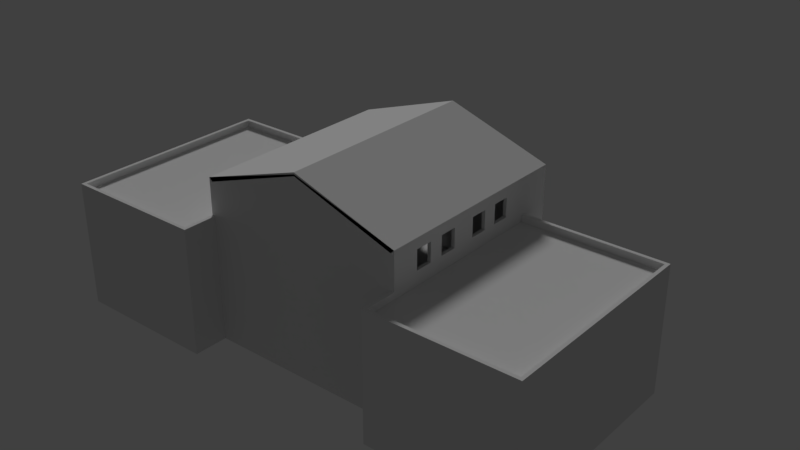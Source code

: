 # Source: Museum_2.blend  (saved by Blender 2.79.0; exported with 4.5.12 LTS)
import bpy
from mathutils import Matrix  # noqa: F401  (used for matrix-valued properties, if any)

bpy.ops.wm.read_factory_settings(use_empty=True)
scene = bpy.context.scene
scene.name = 'Scene'

# ---- collections
col_collection_1 = bpy.data.collections.new('Collection 1'); scene.collection.children.link(col_collection_1)

# ---- materials (node trees are filled in below, after node groups)
mat_material = bpy.data.materials.new('Material')
mat_material.alpha_threshold = 0.0
mat_material.roughness = 0.5
mat_material.line_color = (0.0, 0.0, 0.0, 1.0)

# ---- material node trees

# ---- world
world_world = bpy.data.worlds.new('World'); scene.world = world_world
world_world.color = (0.05088, 0.05088, 0.05088)
world_world.use_sun_shadow = False
world_world.sun_shadow_jitter_overblur = 0.0
world_world.cycles.sampling_method = 'MANUAL'

# ---- lights
light_sun = bpy.data.lights.new('Sun', 'SUN')
light_sun.transmission_factor = 0.0
light_sun.angle = 0.1993
light_sun.energy = 1.0
light_sun.shadow_buffer_clip_start = 0.5
light_sun.shadow_soft_size = 0.1
light_sun.shadow_cascade_max_distance = 1000.0

# ---- meshes
me_cube_001 = bpy.data.meshes.new('Cube.001')
me_cube_001.from_pydata([(14.5, -15.0, 19.75), (-14.5, -15.0, 19.75), (-14.5, 15.0, 19.75), (14.5, 15.0, 19.75), (-0.004385, 15.0, 25.25), (-0.004385, 10.0, 24.75), (-0.004385, 10.5, 24.75), (14.5, 10.5, 19.75), (-14.5, 10.5, 19.75), (14.5, 10.0, 19.75), (-14.5, 10.0, 19.75), (-0.004385, -15.0, 25.25), (-0.004385, 15.0, 24.75), (-15.0, -15.0, 20.25), (15.0, -15.0, 20.25), (15.0, 15.0, 20.25), (-15.0, 15.0, 20.25), (-0.004385, -15.0, 24.75), (12.75, 15.0, 21.0), (12.32, 15.0, 20.5), (12.32, -15.0, 20.5), (12.32, 10.0, 20.5), (12.75, -15.0, 21.0), (12.32, 10.5, 20.5)], [], [(5, 17, 1, 10), (21, 5, 6, 23), (12, 6, 8, 2), (18, 22, 14, 15), (16, 13, 11, 4), (19, 23, 6, 12), (20, 17, 5, 21), (6, 5, 10, 8), (3, 15, 14, 0, 9, 7), (2, 8, 10, 1, 13, 16), (1, 17, 11, 13), (20, 0, 14, 22), (18, 19, 12, 4), (2, 16, 4, 12), (15, 3, 19, 18), (17, 20, 22, 11), (0, 20, 21, 9), (3, 7, 23, 19), (4, 11, 22, 18), (9, 21, 23, 7)])
me_cube_001.materials.append(mat_material)
me_cube_001.use_remesh_preserve_volume = False
me_cube_001.use_remesh_preserve_attributes = False
me_cube_001.use_mirror_vertex_groups = False
me_cube_001.update()
me_cube = bpy.data.meshes.new('Cube')
me_cube.from_pydata([(15.0, 15.0, 4.25), (15.0, 15.0, -5.25), (15.0, -15.0, 4.25), (15.0, -15.0, -5.25), (-15.0, 15.0, 4.25), (-15.0, 15.0, -5.25), (-15.0, -15.0, 4.25), (-15.0, -15.0, -5.25), (7.0, -15.0, 4.25), (7.0, -15.0, -5.25), (8.0, -14.5, 4.25), (7.0, 15.0, -5.25), (-7.0, -15.0, 4.25), (-7.0, 15.0, -5.25), (-7.0, -15.0, -5.25), (-7.0, -14.5, 4.25), (-7.0, 15.0, 4.25), (7.0, 15.0, 4.25), (7.0, -14.5, 4.25), (-15.0, -14.5, -5.25), (8.0, -15.0, -5.25), (8.0, 15.0, 4.25), (8.0, -15.0, 4.25), (8.0, 15.0, -5.25), (-8.0, -15.0, 4.25), (-8.0, 15.0, -5.25), (-8.0, -15.0, -5.25), (15.0, -14.5, 4.25), (-14.5, 15.0, 4.25), (-14.5, 14.5, 4.25), (8.0, 28.0, -5.25), (7.0, 28.0, -5.25), (-8.0, 15.0, 4.25), (-7.0, 28.0, -5.25), (-14.5, -15.0, -1.925), (-8.0, 28.0, -5.25), (15.0, -20.0, -5.25), (15.0, 15.0, -1.925), (-15.0, 15.0, -1.925), (-15.0, -20.0, 4.25), (7.0, -15.0, -1.925), (-7.0, -15.0, -1.925), (8.0, -15.0, -1.925), (8.0, 15.0, -1.925), (-8.0, 15.0, -1.925), (-8.0, -15.0, -1.925), (7.0, 23.45, -1.925), (-7.0, 23.45, -1.925), (8.0, 23.45, -1.925), (-8.0, 23.45, -1.925), (-14.5, 15.0, -1.925), (-14.5, -15.0, -5.25), (-14.5, 15.0, -5.25), (-14.5, -15.0, 4.25), (7.0, 23.45, 4.244), (-7.0, 23.45, 4.244), (8.0, 23.45, 4.244), (-8.0, 23.45, 4.244), (0.0, -15.0, -5.25), (0.0, 15.0, 4.25), (0.0, -15.0, 4.25), (15.0, -14.5, -5.25), (14.5, 14.5, 4.25), (0.0, 28.0, -5.25), (0.0, 23.45, -1.925), (0.0, -15.0, -1.925), (-1.25, -15.0, 4.25), (1.25, -14.5, 4.25), (-1.25, 28.0, -5.25), (-1.25, 23.45, -1.925), (-1.25, -15.0, -1.925), (-1.25, -15.0, -5.25), (14.5, 15.0, -1.925), (-1.25, 15.0, 4.25), (1.25, -15.0, -5.25), (14.5, -15.0, -1.925), (1.25, 15.0, 4.25), (1.25, -15.0, 4.25), (-1.25, -14.5, 4.25), (1.25, 28.0, -5.25), (1.25, 23.45, -1.925), (1.25, -15.0, -1.925), (15.0, 14.5, 4.25), (15.0, 14.5, -5.25), (-15.0, 14.5, 4.25), (-15.0, 14.5, -5.25), (7.0, 14.5, 4.25), (-7.0, 14.5, 4.25), (8.0, 14.5, 4.25), (-8.0, 14.5, 4.25), (-15.0, 14.5, -1.925), (15.0, 14.5, -1.925), (0.0, 14.5, 4.25), (-1.25, 14.5, 4.25), (1.25, 14.5, 4.25), (4.625, -15.0, -5.25), (14.5, 15.0, -5.25), (4.625, 15.0, 4.25), (4.625, -15.0, 4.25), (-14.5, -14.5, 4.25), (4.625, 28.0, -5.25), (4.625, 23.45, -1.925), (4.625, -15.0, -1.925), (4.625, 14.5, 4.25), (3.623, -15.0, 4.25), (0.0, -14.5, 4.25), (3.623, 28.0, -5.25), (3.623, 23.45, -1.925), (3.623, -15.0, -1.925), (3.623, -15.0, -5.25), (3.623, 15.0, 4.25), (14.5, -15.0, 4.25), (3.623, 14.5, 4.25), (-3.625, -15.0, 4.25), (35.5, -14.5, -1.925), (-3.625, 28.0, -5.25), (-3.625, 23.45, -1.925), (-3.625, -15.0, -1.925), (-3.625, -15.0, -5.25), (14.5, 15.0, 4.25), (-3.625, 15.0, 4.25), (-3.625, 14.5, 4.25), (-4.627, -15.0, 4.25), (-8.0, -14.5, 4.25), (-4.627, 28.0, -5.25), (-4.627, 23.45, -1.925), (-4.627, -15.0, -1.925), (-4.627, -15.0, -5.25), (14.5, -15.0, -5.25), (-4.627, 15.0, 4.25), (-4.627, 14.5, 4.25), (-15.0, -14.5, 4.25), (-35.5, -14.5, -1.925), (4.625, -14.5, 4.25), (14.5, -14.5, 4.25), (3.623, -14.5, 4.25), (-3.625, -14.5, 4.25), (-4.627, -14.5, 4.25), (-4.627, 0.0, 4.25), (-3.625, 0.0, 4.25), (3.623, 0.0, 4.25), (14.5, 0.0, 4.25), (4.625, 0.0, 4.25), (1.25, 0.0, 4.25), (-1.25, 0.0, 4.25), (-14.5, 0.0, 4.25), (0.0, 0.0, 4.25), (35.5, -15.0, 4.25), (-8.0, 0.0, 4.25), (8.0, 0.0, 4.25), (-7.0, 0.0, 4.25), (7.0, 0.0, 4.25), (-15.0, 0.0, -5.25), (15.0, 0.0, 4.25), (15.0, 0.0, -5.25), (-15.0, 0.0, 4.25), (-35.5, -15.0, -5.25), (-4.627, -2.0, 4.25), (-3.625, -2.0, 4.25), (3.623, -2.0, 4.25), (14.5, -2.0, 4.25), (4.625, -2.0, 4.25), (1.25, -2.0, 4.25), (-1.25, -2.0, 4.25), (-14.5, -2.0, 4.25), (0.0, -2.0, 4.25), (35.5, -14.5, 4.25), (-8.0, -2.0, 4.25), (8.0, -2.0, 4.25), (-7.0, -2.0, 4.25), (7.0, -2.0, 4.25), (-15.0, -2.0, -5.25), (15.0, -2.0, 4.25), (15.0, -2.0, -5.25), (-15.0, -2.0, 4.25), (-35.5, -14.5, -5.25), (15.0, 2.0, -5.25), (-15.0, 2.0, 4.25), (-35.5, -15.0, 4.25), (-4.627, 2.0, 4.25), (-3.625, 2.0, 4.25), (3.623, 2.0, 4.25), (14.5, 2.0, 4.25), (4.625, 2.0, 4.25), (1.25, 2.0, 4.25), (-1.25, 2.0, 4.25), (-14.5, 2.0, 4.25), (0.0, 2.0, 4.25), (35.5, -15.0, -5.25), (-8.0, 2.0, 4.25), (8.0, 2.0, 4.25), (-7.0, 2.0, 4.25), (7.0, 2.0, 4.25), (-15.0, 2.0, -5.25), (15.0, 2.0, 4.25), (8.5, -14.5, 4.25), (8.5, -15.0, 4.25), (8.5, 15.0, -5.25), (8.5, -15.0, -1.925), (8.5, 14.5, 4.25), (8.5, 15.0, -1.925), (8.5, 15.0, 4.25), (8.5, -15.0, -5.25), (8.5, 0.0, 4.25), (8.5, -2.0, 4.25), (8.5, 2.0, 4.25), (-8.5, -15.0, -5.25), (-8.5, 15.0, -1.925), (-8.5, -15.0, -1.925), (-8.5, 14.5, 4.25), (-8.5, 15.0, -5.25), (-8.5, -15.0, 4.25), (-8.5, 15.0, 4.25), (-8.5, -14.5, 4.25), (-8.5, 0.0, 4.25), (-8.5, -2.0, 4.25), (-8.5, 2.0, 4.25), (15.0, 10.5, -5.25), (-15.0, 10.5, 4.25), (-15.0, 10.5, -1.925), (-4.627, 10.5, 4.25), (-3.625, 10.5, 4.25), (3.623, 10.5, 4.25), (14.5, 10.5, 4.25), (4.625, 10.5, 4.25), (1.25, 10.5, 4.25), (-1.25, 10.5, 4.25), (-14.5, 10.5, 4.25), (0.0, 10.5, 4.25), (15.0, 10.5, -1.925), (-8.0, 10.5, 4.25), (8.0, 10.5, 4.25), (-7.0, 10.5, 4.25), (7.0, 10.5, 4.25), (-15.0, 10.5, -5.25), (15.0, 10.5, 4.25), (8.5, 10.5, 4.25), (-8.5, 10.5, 4.25), (-4.627, 10.0, 4.25), (-3.625, 10.0, 4.25), (3.623, 10.0, 4.25), (14.5, 10.0, 4.25), (4.625, 10.0, 4.25), (1.25, 10.0, 4.25), (-1.25, 10.0, 4.25), (-14.5, 10.0, 4.25), (0.0, 10.0, 4.25), (35.5, -15.0, -1.925), (-8.0, 10.0, 4.25), (8.0, 10.0, 4.25), (-7.0, 10.0, 4.25), (7.0, 10.0, 4.25), (-15.0, 10.0, -5.25), (15.0, 10.0, 4.25), (8.5, 10.0, 4.25), (-8.5, 10.0, 4.25), (15.0, 10.0, -5.25), (-15.0, 10.0, 4.25), (-35.5, -15.0, -1.925), (-14.5, -20.0, 4.25), (-35.0, -15.0, 4.25), (-35.0, -14.5, -5.25), (-35.0, -15.0, -5.25), (-14.5, -19.5, -1.925), (-35.0, -14.5, 4.25), (-35.0, -2.0, -5.25), (-35.0, 2.0, -5.25), (-35.0, 0.0, -5.25), (-35.0, -2.0, 4.25), (-35.0, 0.0, 4.25), (-15.0, -19.5, -5.25), (35.0, -15.0, -5.25), (-35.0, 2.0, 4.25), (-15.0, -19.5, 4.25), (-35.0, 10.0, -5.25), (-35.0, 10.0, 4.25), (-35.0, 10.5, 4.25), (-14.5, -19.5, 4.25), (-35.0, 10.5, -1.925), (-35.0, 10.5, -5.25), (-35.5, -14.5, 4.25), (-35.5, -2.0, -5.25), (-35.5, 2.0, -5.25), (-35.5, 0.0, -5.25), (-35.5, -2.0, 4.25), (-35.5, 0.0, 4.25), (-35.5, -2.0, -1.925), (-35.5, 0.0, -1.925), (-35.5, 2.0, 4.25), (-35.5, 2.0, -1.925), (-35.5, 10.0, -5.25), (-35.5, 10.0, 4.25), (-35.5, 10.5, 4.25), (-35.5, 10.0, -1.925), (-35.5, 10.5, -1.925), (-35.5, 10.5, -5.25), (-14.5, -19.5, -5.25), (-35.0, -19.5, -5.25), (14.5, -20.0, -5.25), (-35.0, -19.5, 4.25), (-35.5, -19.5, -5.25), (-35.5, -19.5, -1.925), (-35.5, -19.5, 4.25), (-15.0, -20.0, -1.925), (-15.0, -20.0, -5.25), (-14.5, -20.0, -1.925), (-14.5, -20.0, -5.25), (-35.0, -20.0, -5.25), (-35.0, -20.0, -1.925), (-35.0, -20.0, 4.25), (-35.5, -20.0, -5.25), (-35.5, -20.0, -1.925), (-35.5, -20.0, 4.25), (35.0, -14.5, 4.25), (35.0, -15.0, 4.25), (14.5, -19.5, 4.25), (35.0, -14.5, -5.25), (15.0, -19.5, 4.25), (35.0, -2.0, 4.25), (15.0, -19.5, -5.25), (35.0, 2.0, 4.25), (35.0, 0.0, 4.25), (35.0, -2.0, -5.25), (35.0, 0.0, -5.25), (35.0, 2.0, -5.25), (14.5, -19.5, -5.25), (35.0, 10.0, 4.25), (35.0, 10.0, -5.25), (35.0, 10.5, -5.25), (35.0, 10.5, 4.25), (35.0, 10.5, -1.925), (35.5, -14.5, -5.25), (35.5, -2.0, -1.925), (35.5, -2.0, 4.25), (35.5, 2.0, -1.925), (35.5, 0.0, -1.925), (35.5, 2.0, 4.25), (35.5, 0.0, 4.25), (35.5, -2.0, -5.25), (35.5, 0.0, -5.25), (35.5, 2.0, -5.25), (35.5, 10.0, -1.925), (35.5, 10.0, 4.25), (35.5, 10.0, -5.25), (35.5, 10.5, -5.25), (35.5, 10.5, 4.25), (35.5, 10.5, -1.925), (14.5, -19.5, -1.925), (35.0, -19.5, 4.25), (35.0, -19.5, -5.25), (35.5, -19.5, 4.25), (35.5, -19.5, -1.925), (35.5, -19.5, -5.25), (15.0, -20.0, -1.925), (15.0, -20.0, 4.25), (14.5, -20.0, 4.25), (14.5, -20.0, -1.925), (35.0, -20.0, 4.25), (35.0, -20.0, -1.925), (35.0, -20.0, -5.25), (35.5, -20.0, 4.25), (35.5, -20.0, -1.925), (35.5, -20.0, -5.25), (-14.5, -15.0, 5.25), (-15.0, -15.0, 5.25), (15.0, -14.5, 5.25), (15.0, -15.0, 5.25), (14.5, 15.0, 5.25), (15.0, 15.0, 5.25), (-15.0, 14.5, 5.25), (-15.0, 15.0, 5.25), (8.0, -15.0, 5.25), (7.0, -15.0, 5.25), (8.5, -14.5, 5.25), (14.5, -14.5, 5.25), (-8.0, 15.0, 5.25), (-8.0, 14.5, 5.25), (7.0, -14.5, 5.25), (-4.627, -15.0, 5.25), (-7.0, -15.0, 5.25), (-8.0, -14.5, 5.25), (-7.0, -14.5, 5.25), (8.5, -15.0, 5.25), (15.0, 10.0, 5.25), (35.0, 10.0, 5.25), (-7.0, 15.0, 5.25), (-7.0, 14.5, 5.25), (0.0, -14.5, 5.25), (1.25, -14.5, 5.25), (-1.25, -14.5, 5.25), (3.623, -14.5, 5.25), (8.0, -14.5, 5.25), (-8.0, -15.0, 5.25), (7.0, 15.0, 5.25), (7.0, 14.5, 5.25), (4.625, -14.5, 5.25), (-3.625, -14.5, 5.25), (-4.627, -14.5, 5.25), (14.5, -2.0, 5.25), (-14.5, -19.5, 5.25), (-15.0, -14.5, 5.25), (-14.5, -2.0, 5.25), (-14.5, -14.5, 5.25), (1.25, -15.0, 5.25), (0.0, -15.0, 5.25), (15.0, -2.0, 5.25), (-1.25, -15.0, 5.25), (3.623, -15.0, 5.25), (-14.5, 15.0, 5.25), (-14.5, 14.5, 5.25), (15.0, 14.5, 5.25), (-15.0, 10.5, 5.25), (8.0, 15.0, 5.25), (8.0, 14.5, 5.25), (14.5, 14.5, 5.25), (-8.5, 14.5, 5.25), (-8.5, -15.0, 5.25), (4.625, -15.0, 5.25), (14.5, -15.0, 5.25), (-3.625, -15.0, 5.25), (-8.5, 15.0, 5.25), (8.5, 14.5, 5.25), (14.5, -19.5, 5.25), (8.5, 15.0, 5.25), (-8.5, -14.5, 5.25), (-15.0, -2.0, 5.25), (15.0, 10.5, 5.25), (35.0, 10.5, 5.25), (14.5, 10.0, 5.25), (14.5, 2.0, 5.25), (-14.5, 10.0, 5.25), (-14.5, 2.0, 5.25), (15.0, 2.0, 5.25), (-15.0, 2.0, 5.25), (-15.0, 10.0, 5.25), (14.5, 10.5, 5.25), (-14.5, 10.5, 5.25), (-8.5, 10.5, 5.25), (-8.0, 10.5, 5.25), (8.5, 10.5, 5.25), (7.0, 10.5, 5.25), (8.0, 10.5, 5.25), (-7.0, 10.5, 5.25), (-4.627, 10.5, 5.25), (-3.625, 10.5, 5.25), (-1.25, 10.5, 5.25), (3.623, 10.5, 5.25), (4.625, 10.5, 5.25), (1.25, 10.5, 5.25), (-4.627, 10.0, 5.25), (-3.625, 10.0, 5.25), (3.623, 10.0, 5.25), (4.625, 10.0, 5.25), (1.25, 10.0, 5.25), (-1.25, 10.0, 5.25), (-8.0, 10.0, 5.25), (8.0, 10.0, 5.25), (-7.0, 10.0, 5.25), (7.0, 10.0, 5.25), (8.5, 10.0, 5.25), (-8.5, 10.0, 5.25), (-35.0, 10.5, 5.25), (-35.0, 10.0, 5.25), (-35.0, -19.5, 5.25), (-35.0, -15.0, 5.25), (-35.0, -14.5, 5.25), (-35.5, -14.5, 5.25), (-35.5, -19.5, 5.25), (-35.5, -15.0, 5.25), (-35.0, -2.0, 5.25), (-35.0, 0.0, 5.25), (-35.0, 2.0, 5.25), (-35.5, 2.0, 5.25), (-35.5, -2.0, 5.25), (-35.5, 0.0, 5.25), (-35.5, 10.0, 5.25), (-35.5, 10.5, 5.25), (-15.0, -19.5, 5.25), (-14.5, -20.0, 5.25), (-15.0, -20.0, 5.25), (-35.0, -20.0, 5.25), (-35.5, -20.0, 5.25), (35.5, -19.5, 5.25), (35.5, -15.0, 5.25), (35.0, -14.5, 5.25), (35.0, -15.0, 5.25), (35.5, 10.0, 5.25), (35.0, -19.5, 5.25), (35.0, -2.0, 5.25), (35.5, 10.5, 5.25), (35.5, 2.0, 5.25), (35.0, 2.0, 5.25), (35.0, 0.0, 5.25), (35.5, 0.0, 5.25), (15.0, -19.5, 5.25), (35.5, -2.0, 5.25), (35.5, -14.5, 5.25), (35.0, -20.0, 5.25), (15.0, -20.0, 5.25), (14.5, -20.0, 5.25), (35.5, -20.0, 5.25), (-14.5, -15.0, 7.0), (-15.0, -15.0, 7.0), (15.0, -14.5, 7.0), (15.0, -15.0, 7.0), (14.5, 15.0, 7.0), (15.0, 15.0, 7.0), (-15.0, 14.5, 7.0), (-15.0, 15.0, 7.0), (8.0, -15.0, 7.0), (7.0, -15.0, 7.0), (8.5, -14.5, 7.0), (14.5, -14.5, 7.0), (-8.0, 15.0, 7.0), (-8.0, 14.5, 7.0), (7.0, -14.5, 7.0), (-4.627, -15.0, 7.0), (-7.0, -15.0, 7.0), (-8.0, -14.5, 7.0), (-7.0, -14.5, 7.0), (8.5, -15.0, 7.0), (15.0, 10.0, 7.0), (35.0, 10.0, 7.0), (-7.0, 15.0, 7.0), (-7.0, 14.5, 7.0), (0.0, -14.5, 7.0), (1.25, -14.5, 7.0), (-1.25, -14.5, 7.0), (3.623, -14.5, 7.0), (8.0, -14.5, 7.0), (-8.0, -15.0, 7.0), (7.0, 15.0, 7.0), (7.0, 14.5, 7.0), (4.625, -14.5, 7.0), (-3.625, -14.5, 7.0), (-4.627, -14.5, 7.0), (14.5, -2.0, 7.0), (-14.5, -19.5, 7.0), (-15.0, -14.5, 7.0), (-14.5, -2.0, 7.0), (-14.5, -14.5, 7.0), (1.25, -15.0, 7.0), (0.0, -15.0, 7.0), (15.0, -2.0, 7.0), (-1.25, -15.0, 7.0), (3.623, -15.0, 7.0), (-14.5, 15.0, 7.0), (-14.5, 14.5, 7.0), (15.0, 14.5, 7.0), (-15.0, 10.5, 7.0), (8.0, 15.0, 7.0), (8.0, 14.5, 7.0), (14.5, 14.5, 7.0), (-8.5, 14.5, 7.0), (-8.5, -15.0, 7.0), (4.625, -15.0, 7.0), (14.5, -15.0, 7.0), (-3.625, -15.0, 7.0), (-8.5, 15.0, 7.0), (8.5, 14.5, 7.0), (14.5, -19.5, 7.0), (8.5, 15.0, 7.0), (-8.5, -14.5, 7.0), (-15.0, -2.0, 7.0), (15.0, 10.5, 7.0), (35.0, 10.5, 7.0), (14.5, 10.0, 7.0), (14.5, 2.0, 7.0), (-14.5, 10.0, 7.0), (-14.5, 2.0, 7.0), (15.0, 2.0, 7.0), (-15.0, 2.0, 7.0), (-15.0, 10.0, 7.0), (14.5, 10.5, 7.0), (-14.5, 10.5, 7.0), (-8.5, 10.5, 7.0), (-8.0, 10.5, 7.0), (8.5, 10.5, 7.0), (7.0, 10.5, 7.0), (8.0, 10.5, 7.0), (-7.0, 10.5, 7.0), (-4.627, 10.5, 7.0), (-3.625, 10.5, 7.0), (-1.25, 10.5, 7.0), (3.623, 10.5, 7.0), (4.625, 10.5, 7.0), (1.25, 10.5, 7.0), (-4.627, 10.0, 7.0), (-3.625, 10.0, 7.0), (3.623, 10.0, 7.0), (4.625, 10.0, 7.0), (1.25, 10.0, 7.0), (-1.25, 10.0, 7.0), (-8.0, 10.0, 7.0), (8.0, 10.0, 7.0), (-7.0, 10.0, 7.0), (7.0, 10.0, 7.0), (8.5, 10.0, 7.0), (-8.5, 10.0, 7.0), (-35.0, 10.5, 7.0), (-35.0, 10.0, 7.0), (-35.0, -19.5, 7.0), (-35.0, -15.0, 7.0), (-35.0, -14.5, 7.0), (-35.5, -14.5, 7.0), (-35.5, -19.5, 7.0), (-35.5, -15.0, 7.0), (-35.0, -2.0, 7.0), (-35.0, 0.0, 7.0), (-35.0, 2.0, 7.0), (-35.5, 2.0, 7.0), (-35.5, -2.0, 7.0), (-35.5, 0.0, 7.0), (-35.5, 10.0, 7.0), (-35.5, 10.5, 7.0), (-15.0, -19.5, 7.0), (-14.5, -20.0, 7.0), (-15.0, -20.0, 7.0), (-35.0, -20.0, 7.0), (-35.5, -20.0, 7.0), (35.5, -19.5, 7.0), (35.5, -15.0, 7.0), (35.0, -14.5, 7.0), (35.0, -15.0, 7.0), (35.5, 10.0, 7.0), (35.0, -19.5, 7.0), (35.0, -2.0, 7.0), (35.5, 10.5, 7.0), (35.5, 2.0, 7.0), (35.0, 2.0, 7.0), (35.0, 0.0, 7.0), (35.5, 0.0, 7.0), (15.0, -19.5, 7.0), (35.5, -2.0, 7.0), (35.5, -14.5, 7.0), (35.0, -20.0, 7.0), (15.0, -20.0, 7.0), (14.5, -20.0, 7.0), (35.5, -20.0, 7.0), (-14.5, -15.0, 8.0), (-15.0, -15.0, 8.0), (15.0, -14.5, 8.0), (15.0, -15.0, 8.0), (14.5, 15.0, 8.0), (15.0, 15.0, 8.0), (-15.0, 14.5, 8.0), (-15.0, 15.0, 8.0), (8.0, -15.0, 8.0), (7.0, -15.0, 8.0), (8.5, -14.5, 8.0), (14.5, -14.5, 8.0), (-8.0, 15.0, 8.0), (-8.0, 14.5, 8.0), (7.0, -14.5, 8.0), (-4.627, -15.0, 8.0), (-7.0, -15.0, 8.0), (-8.0, -14.5, 8.0), (-7.0, -14.5, 8.0), (8.5, -15.0, 8.0), (15.0, 10.0, 8.0), (35.0, 10.0, 8.0), (-7.0, 15.0, 8.0), (-7.0, 14.5, 8.0), (0.0, -14.5, 8.0), (1.25, -14.5, 8.0), (-1.25, -14.5, 8.0), (3.623, -14.5, 8.0), (8.0, -14.5, 8.0), (-8.0, -15.0, 8.0), (7.0, 15.0, 8.0), (7.0, 14.5, 8.0), (4.625, -14.5, 8.0), (-3.625, -14.5, 8.0), (-4.627, -14.5, 8.0), (14.5, -2.0, 8.0), (-14.5, -19.5, 8.0), (-15.0, -14.5, 8.0), (-14.5, -2.0, 8.0), (-14.5, -14.5, 8.0), (1.25, -15.0, 8.0), (0.0, -15.0, 8.0), (15.0, -2.0, 8.0), (-1.25, -15.0, 8.0), (3.623, -15.0, 8.0), (-14.5, 15.0, 8.0), (-14.5, 14.5, 8.0), (15.0, 14.5, 8.0), (-15.0, 10.5, 8.0), (8.0, 15.0, 8.0), (8.0, 14.5, 8.0), (14.5, 14.5, 8.0), (-8.5, 14.5, 8.0), (-8.5, -15.0, 8.0), (4.625, -15.0, 8.0), (14.5, -15.0, 8.0), (-3.625, -15.0, 8.0), (-8.5, 15.0, 8.0), (8.5, 14.5, 8.0), (14.5, -19.5, 8.0), (8.5, 15.0, 8.0), (-8.5, -14.5, 8.0), (-15.0, -2.0, 8.0), (15.0, 10.5, 8.0), (35.0, 10.5, 8.0), (14.5, 10.0, 8.0), (14.5, 2.0, 8.0), (-14.5, 10.0, 8.0), (-14.5, 2.0, 8.0), (15.0, 2.0, 8.0), (-15.0, 2.0, 8.0), (-15.0, 10.0, 8.0), (14.5, 10.5, 8.0), (-14.5, 10.5, 8.0), (-8.5, 10.5, 8.0), (-8.0, 10.5, 8.0), (8.5, 10.5, 8.0), (7.0, 10.5, 8.0), (8.0, 10.5, 8.0), (-7.0, 10.5, 8.0), (-4.627, 10.5, 8.0), (-3.625, 10.5, 8.0), (-1.25, 10.5, 8.0), (3.623, 10.5, 8.0), (4.625, 10.5, 8.0), (1.25, 10.5, 8.0), (-4.627, 10.0, 8.0), (-3.625, 10.0, 8.0), (3.623, 10.0, 8.0), (4.625, 10.0, 8.0), (1.25, 10.0, 8.0), (-1.25, 10.0, 8.0), (-8.0, 10.0, 8.0), (8.0, 10.0, 8.0), (-7.0, 10.0, 8.0), (7.0, 10.0, 8.0), (8.5, 10.0, 8.0), (-8.5, 10.0, 8.0), (-35.0, 10.5, 8.0), (-35.0, 10.0, 8.0), (-35.0, -19.5, 8.0), (-35.0, -15.0, 8.0), (-35.0, -14.5, 8.0), (-35.5, -14.5, 8.0), (-35.5, -19.5, 8.0), (-35.5, -15.0, 8.0), (-35.0, -2.0, 8.0), (-35.0, 0.0, 8.0), (-35.0, 2.0, 8.0), (-35.5, 2.0, 8.0), (-35.5, -2.0, 8.0), (-35.5, 0.0, 8.0), (-35.5, 10.0, 8.0), (-35.5, 10.5, 8.0), (-15.0, -19.5, 8.0), (-14.5, -20.0, 8.0), (-15.0, -20.0, 8.0), (-35.0, -20.0, 8.0), (-35.5, -20.0, 8.0), (35.5, -19.5, 8.0), (35.5, -15.0, 8.0), (35.0, -14.5, 8.0), (35.0, -15.0, 8.0), (35.5, 10.0, 8.0), (35.0, -19.5, 8.0), (35.0, -2.0, 8.0), (35.5, 10.5, 8.0), (35.5, 2.0, 8.0), (35.0, 2.0, 8.0), (35.0, 0.0, 8.0), (35.5, 0.0, 8.0), (15.0, -19.5, 8.0), (35.5, -2.0, 8.0), (35.5, -14.5, 8.0), (35.0, -20.0, 8.0), (15.0, -20.0, 8.0), (14.5, -20.0, 8.0), (35.5, -20.0, 8.0), (-14.5, -15.0, 8.5), (-15.0, -15.0, 8.5), (15.0, -14.5, 8.5), (15.0, -15.0, 8.5), (14.5, 15.0, 8.5), (15.0, 15.0, 8.5), (-15.0, 14.5, 8.5), (-15.0, 15.0, 8.5), (8.0, -15.0, 8.5), (7.0, -15.0, 8.5), (8.5, -14.5, 8.5), (14.5, -14.5, 8.5), (-8.0, 15.0, 8.5), (-8.0, 14.5, 8.5), (7.0, -14.5, 8.5), (-4.627, -15.0, 8.5), (-7.0, -15.0, 8.5), (-8.0, -14.5, 8.5), (-7.0, -14.5, 8.5), (8.5, -15.0, 8.5), (15.0, 10.0, 8.5), (35.0, 10.0, 8.5), (-7.0, 15.0, 8.5), (-7.0, 14.5, 8.5), (0.0, -14.5, 8.5), (1.25, -14.5, 8.5), (-1.25, -14.5, 8.5), (3.623, -14.5, 8.5), (8.0, -14.5, 8.5), (-8.0, -15.0, 8.5), (7.0, 15.0, 8.5), (7.0, 14.5, 8.5), (4.625, -14.5, 8.5), (-3.625, -14.5, 8.5), (-4.627, -14.5, 8.5), (14.5, -2.0, 8.5), (-14.5, -19.5, 8.5), (-15.0, -14.5, 8.5), (-14.5, -2.0, 8.5), (-14.5, -14.5, 8.5), (1.25, -15.0, 8.5), (0.0, -15.0, 8.5), (15.0, -2.0, 8.5), (-1.25, -15.0, 8.5), (3.623, -15.0, 8.5), (-14.5, 15.0, 8.5), (-14.5, 14.5, 8.5), (15.0, 14.5, 8.5), (-15.0, 10.5, 8.5), (8.0, 15.0, 8.5), (8.0, 14.5, 8.5), (14.5, 14.5, 8.5), (-8.5, 14.5, 8.5), (-8.5, -15.0, 8.5), (4.625, -15.0, 8.5), (14.5, -15.0, 8.5), (-3.625, -15.0, 8.5), (-8.5, 15.0, 8.5), (8.5, 14.5, 8.5), (14.5, -19.5, 8.5), (8.5, 15.0, 8.5), (-8.5, -14.5, 8.5), (-15.0, -2.0, 8.5), (15.0, 10.5, 8.5), (35.0, 10.5, 8.5), (14.5, 10.0, 8.5), (14.5, 2.0, 8.5), (-14.5, 10.0, 8.5), (-14.5, 2.0, 8.5), (15.0, 2.0, 8.5), (-15.0, 2.0, 8.5), (-15.0, 10.0, 8.5), (14.5, 10.5, 8.5), (-14.5, 10.5, 8.5), (-8.5, 10.5, 8.5), (-8.0, 10.5, 8.5), (8.5, 10.5, 8.5), (7.0, 10.5, 8.5), (8.0, 10.5, 8.5), (-7.0, 10.5, 8.5), (-4.627, 10.5, 8.5), (-3.625, 10.5, 8.5), (-1.25, 10.5, 8.5), (3.623, 10.5, 8.5), (4.625, 10.5, 8.5), (1.25, 10.5, 8.5), (-4.627, 10.0, 8.5), (-3.625, 10.0, 8.5), (3.623, 10.0, 8.5), (4.625, 10.0, 8.5), (1.25, 10.0, 8.5), (-1.25, 10.0, 8.5), (-8.0, 10.0, 8.5), (8.0, 10.0, 8.5), (-7.0, 10.0, 8.5), (7.0, 10.0, 8.5), (8.5, 10.0, 8.5), (-8.5, 10.0, 8.5), (-35.0, 10.5, 8.5), (-35.0, 10.0, 8.5), (-35.0, -19.5, 8.5), (-35.0, -15.0, 8.5), (-35.0, -14.5, 8.5), (-35.5, -14.5, 8.5), (-35.5, -19.5, 8.5), (-35.5, -15.0, 8.5), (-35.0, -2.0, 8.5), (-35.0, 0.0, 8.5), (-35.0, 2.0, 8.5), (-35.5, 2.0, 8.5), (-35.5, -2.0, 8.5), (-35.5, 0.0, 8.5), (-35.5, 10.0, 8.5), (-35.5, 10.5, 8.5), (-15.0, -19.5, 8.5), (-14.5, -20.0, 8.5), (-15.0, -20.0, 8.5), (-35.0, -20.0, 8.5), (-35.5, -20.0, 8.5), (35.5, -19.5, 8.5), (35.5, -15.0, 8.5), (35.0, -14.5, 8.5), (35.0, -15.0, 8.5), (35.5, 10.0, 8.5), (35.0, -19.5, 8.5), (35.0, -2.0, 8.5), (35.5, 10.5, 8.5), (35.5, 2.0, 8.5), (35.0, 2.0, 8.5), (35.0, 0.0, 8.5), (35.5, 0.0, 8.5), (15.0, -19.5, 8.5), (35.5, -2.0, 8.5), (35.5, -14.5, 8.5), (35.0, -20.0, 8.5), (15.0, -20.0, 8.5), (14.5, -20.0, 8.5), (35.5, -20.0, 8.5), (-14.5, -15.0, 11.5), (-15.0, -15.0, 11.5), (15.0, -14.5, 11.5), (15.0, -15.0, 11.5), (14.5, 15.0, 11.5), (15.0, 15.0, 11.5), (-15.0, 14.5, 11.5), (-15.0, 15.0, 11.5), (8.0, -15.0, 11.5), (7.0, -15.0, 11.5), (8.5, -14.5, 11.5), (14.5, -14.5, 11.5), (-8.0, 15.0, 11.5), (-8.0, 14.5, 11.5), (7.0, -14.5, 11.5), (-4.627, -15.0, 11.5), (-7.0, -15.0, 11.5), (-8.0, -14.5, 11.5), (-7.0, -14.5, 11.5), (8.5, -15.0, 11.5), (15.0, 10.0, 11.5), (35.0, 10.0, 11.5), (-7.0, 15.0, 11.5), (-7.0, 14.5, 11.5), (0.0, -14.5, 11.5), (1.25, -14.5, 11.5), (-1.25, -14.5, 11.5), (3.623, -14.5, 11.5), (8.0, -14.5, 11.5), (-8.0, -15.0, 11.5), (7.0, 15.0, 11.5), (7.0, 14.5, 11.5), (4.625, -14.5, 11.5), (-3.625, -14.5, 11.5), (-4.627, -14.5, 11.5), (14.5, -2.0, 11.5), (-14.5, -19.5, 11.5), (-15.0, -14.5, 11.5), (-14.5, -2.0, 11.5), (-14.5, -14.5, 11.5), (1.25, -15.0, 11.5), (0.0, -15.0, 11.5), (15.0, -2.0, 11.5), (-1.25, -15.0, 11.5), (3.623, -15.0, 11.5), (-14.5, 15.0, 11.5), (-14.5, 14.5, 11.5), (15.0, 14.5, 11.5), (-15.0, 10.5, 11.5), (8.0, 15.0, 11.5), (8.0, 14.5, 11.5), (14.5, 14.5, 11.5), (-8.5, 14.5, 11.5), (-8.5, -15.0, 11.5), (4.625, -15.0, 11.5), (14.5, -15.0, 11.5), (-3.625, -15.0, 11.5), (-8.5, 15.0, 11.5), (8.5, 14.5, 11.5), (14.5, -19.5, 11.5), (8.5, 15.0, 11.5), (-8.5, -14.5, 11.5), (-15.0, -2.0, 11.5), (15.0, 10.5, 11.5), (35.0, 10.5, 11.5), (14.5, 10.0, 11.5), (14.5, 2.0, 11.5), (-14.5, 10.0, 11.5), (-14.5, 2.0, 11.5), (15.0, 2.0, 11.5), (-15.0, 2.0, 11.5), (-15.0, 10.0, 11.5), (14.5, 10.5, 11.5), (-14.5, 10.5, 11.5), (-8.5, 10.5, 11.5), (-8.0, 10.5, 11.5), (8.5, 10.5, 11.5), (7.0, 10.5, 11.5), (8.0, 10.5, 11.5), (-7.0, 10.5, 11.5), (-4.627, 10.5, 11.5), (-3.625, 10.5, 11.5), (-1.25, 10.5, 11.5), (3.623, 10.5, 11.5), (4.625, 10.5, 11.5), (1.25, 10.5, 11.5), (-4.627, 10.0, 11.5), (-3.625, 10.0, 11.5), (3.623, 10.0, 11.5), (4.625, 10.0, 11.5), (1.25, 10.0, 11.5), (-1.25, 10.0, 11.5), (-8.0, 10.0, 11.5), (8.0, 10.0, 11.5), (-7.0, 10.0, 11.5), (7.0, 10.0, 11.5), (8.5, 10.0, 11.5), (-8.5, 10.0, 11.5), (-35.0, 10.5, 11.5), (-35.0, 10.0, 11.5), (-35.0, -19.5, 11.5), (-35.0, -15.0, 11.5), (-35.0, -14.5, 11.5), (-35.5, -14.5, 11.5), (-35.5, -19.5, 11.5), (-35.5, -15.0, 11.5), (-35.0, -2.0, 11.5), (-35.0, 0.0, 11.5), (-35.0, 2.0, 11.5), (-35.5, 2.0, 11.5), (-35.5, -2.0, 11.5), (-35.5, 0.0, 11.5), (-35.5, 10.0, 11.5), (-35.5, 10.5, 11.5), (-15.0, -19.5, 11.5), (-14.5, -20.0, 11.5), (-15.0, -20.0, 11.5), (-35.0, -20.0, 11.5), (-35.5, -20.0, 11.5), (35.5, -19.5, 11.5), (35.5, -15.0, 11.5), (35.0, -14.5, 11.5), (35.0, -15.0, 11.5), (35.5, 10.0, 11.5), (35.0, -19.5, 11.5), (35.0, -2.0, 11.5), (35.5, 10.5, 11.5), (35.5, 2.0, 11.5), (35.0, 2.0, 11.5), (35.0, 0.0, 11.5), (35.5, 0.0, 11.5), (15.0, -19.5, 11.5), (35.5, -2.0, 11.5), (35.5, -14.5, 11.5), (35.0, -20.0, 11.5), (15.0, -20.0, 11.5), (14.5, -20.0, 11.5), (35.5, -20.0, 11.5), (-14.5, -15.0, 12.0), (-15.0, -15.0, 12.0), (15.0, -14.5, 12.0), (15.0, -15.0, 12.0), (14.5, 15.0, 12.0), (15.0, 15.0, 12.0), (-15.0, 14.5, 12.0), (-15.0, 15.0, 12.0), (8.0, -15.0, 12.0), (7.0, -15.0, 12.0), (8.5, -14.5, 12.0), (14.5, -14.5, 12.0), (-8.0, 15.0, 12.0), (-8.0, 14.5, 12.0), (7.0, -14.5, 12.0), (-4.627, -15.0, 12.0), (-7.0, -15.0, 12.0), (-8.0, -14.5, 12.0), (-7.0, -14.5, 12.0), (8.5, -15.0, 12.0), (15.0, 10.0, 12.0), (35.0, 10.0, 12.0), (-7.0, 15.0, 12.0), (-7.0, 14.5, 12.0), (0.0, -14.5, 12.0), (1.25, -14.5, 12.0), (-1.25, -14.5, 12.0), (3.623, -14.5, 12.0), (8.0, -14.5, 12.0), (-8.0, -15.0, 12.0), (7.0, 15.0, 12.0), (7.0, 14.5, 12.0), (4.625, -14.5, 12.0), (-3.625, -14.5, 12.0), (-4.627, -14.5, 12.0), (14.5, -2.0, 12.0), (-14.5, -19.5, 12.0), (-15.0, -14.5, 12.0), (-14.5, -2.0, 12.0), (-14.5, -14.5, 12.0), (1.25, -15.0, 12.0), (0.0, -15.0, 12.0), (15.0, -2.0, 12.0), (-1.25, -15.0, 12.0), (3.623, -15.0, 12.0), (-14.5, 15.0, 12.0), (-14.5, 14.5, 12.0), (15.0, 14.5, 12.0), (-15.0, 10.5, 12.0), (8.0, 15.0, 12.0), (8.0, 14.5, 12.0), (14.5, 14.5, 12.0), (-8.5, 14.5, 12.0), (-8.5, -15.0, 12.0), (4.625, -15.0, 12.0), (14.5, -15.0, 12.0), (-3.625, -15.0, 12.0), (-8.5, 15.0, 12.0), (8.5, 14.5, 12.0), (14.5, -19.5, 12.0), (8.5, 15.0, 12.0), (-8.5, -14.5, 12.0), (-15.0, -2.0, 12.0), (15.0, 10.5, 12.0), (35.0, 10.5, 12.0), (14.5, 10.0, 12.0), (14.5, 2.0, 12.0), (-14.5, 10.0, 12.0), (-14.5, 2.0, 12.0), (15.0, 2.0, 12.0), (-15.0, 2.0, 12.0), (-15.0, 10.0, 12.0), (14.5, 10.5, 12.0), (-14.5, 10.5, 12.0), (-8.5, 10.5, 12.0), (-8.0, 10.5, 12.0), (8.5, 10.5, 12.0), (7.0, 10.5, 12.0), (8.0, 10.5, 12.0), (-7.0, 10.5, 12.0), (-4.627, 10.5, 12.0), (-3.625, 10.5, 12.0), (-1.25, 10.5, 12.0), (3.623, 10.5, 12.0), (4.625, 10.5, 12.0), (1.25, 10.5, 12.0), (-4.627, 10.0, 12.0), (-3.625, 10.0, 12.0), (3.623, 10.0, 12.0), (4.625, 10.0, 12.0), (1.25, 10.0, 12.0), (-1.25, 10.0, 12.0), (-8.0, 10.0, 12.0), (8.0, 10.0, 12.0), (-7.0, 10.0, 12.0), (7.0, 10.0, 12.0), (8.5, 10.0, 12.0), (-8.5, 10.0, 12.0), (-35.0, 10.5, 12.0), (-35.0, 10.0, 12.0), (-35.0, -19.5, 12.0), (-35.0, -15.0, 12.0), (-35.0, -14.5, 12.0), (-35.5, -14.5, 12.0), (-35.5, -19.5, 12.0), (-35.5, -15.0, 12.0), (-35.0, -2.0, 12.0), (-35.0, 0.0, 12.0), (-35.0, 2.0, 12.0), (-35.5, 2.0, 12.0), (-35.5, -2.0, 12.0), (-35.5, 0.0, 12.0), (-35.5, 10.0, 12.0), (-35.5, 10.5, 12.0), (-15.0, -19.5, 12.0), (-14.5, -20.0, 12.0), (-15.0, -20.0, 12.0), (-35.0, -20.0, 12.0), (-35.5, -20.0, 12.0), (35.5, -19.5, 12.0), (35.5, -15.0, 12.0), (35.0, -14.5, 12.0), (35.0, -15.0, 12.0), (35.5, 10.0, 12.0), (35.0, -19.5, 12.0), (35.0, -2.0, 12.0), (35.5, 10.5, 12.0), (35.5, 2.0, 12.0), (35.0, 2.0, 12.0), (35.0, 0.0, 12.0), (35.5, 0.0, 12.0), (15.0, -19.5, 12.0), (35.5, -2.0, 12.0), (35.5, -14.5, 12.0), (35.0, -20.0, 12.0), (15.0, -20.0, 12.0), (14.5, -20.0, 12.0), (35.5, -20.0, 12.0), (-14.5, -15.0, 13.0), (-15.0, -15.0, 13.0), (15.0, -14.5, 13.0), (15.0, -15.0, 13.0), (14.5, 15.0, 13.0), (15.0, 15.0, 13.0), (-15.0, 14.5, 13.0), (-15.0, 15.0, 13.0), (8.0, -15.0, 13.0), (7.0, -15.0, 13.0), (8.5, -14.5, 13.0), (14.5, -14.5, 13.0), (-8.0, 15.0, 13.0), (-8.0, 14.5, 13.0), (7.0, -14.5, 13.0), (-4.627, -15.0, 13.0), (-7.0, -15.0, 13.0), (-8.0, -14.5, 13.0), (-7.0, -14.5, 13.0), (8.5, -15.0, 13.0), (15.0, 10.0, 13.0), (35.0, 10.0, 13.0), (-7.0, 15.0, 13.0), (-7.0, 14.5, 13.0), (0.0, -14.5, 13.0), (1.25, -14.5, 13.0), (-1.25, -14.5, 13.0), (3.623, -14.5, 13.0), (8.0, -14.5, 13.0), (-8.0, -15.0, 13.0), (7.0, 15.0, 13.0), (7.0, 14.5, 13.0), (4.625, -14.5, 13.0), (-3.625, -14.5, 13.0), (-4.627, -14.5, 13.0), (14.5, -2.0, 13.0), (-14.5, -19.5, 13.0), (-15.0, -14.5, 13.0), (-14.5, -2.0, 13.0), (-14.5, -14.5, 13.0), (1.25, -15.0, 13.0), (0.0, -15.0, 13.0), (15.0, -2.0, 13.0), (-1.25, -15.0, 13.0), (3.623, -15.0, 13.0), (-14.5, 15.0, 13.0), (-14.5, 14.5, 13.0), (15.0, 14.5, 13.0), (-15.0, 10.5, 13.0), (8.0, 15.0, 13.0), (8.0, 14.5, 13.0), (14.5, 14.5, 13.0), (-8.5, 14.5, 13.0), (-8.5, -15.0, 13.0), (4.625, -15.0, 13.0), (14.5, -15.0, 13.0), (-3.625, -15.0, 13.0), (-8.5, 15.0, 13.0), (8.5, 14.5, 13.0), (14.5, -19.5, 13.0), (8.5, 15.0, 13.0), (-8.5, -14.5, 13.0), (-15.0, -2.0, 13.0), (15.0, 10.5, 13.0), (35.0, 10.5, 13.0), (14.5, 10.0, 13.0), (14.5, 2.0, 13.0), (-14.5, 10.0, 13.0), (-14.5, 2.0, 13.0), (15.0, 2.0, 13.0), (-15.0, 2.0, 13.0), (-15.0, 10.0, 13.0), (14.5, 10.5, 13.0), (-14.5, 10.5, 13.0), (-8.5, 10.5, 13.0), (-8.0, 10.5, 13.0), (8.5, 10.5, 13.0), (7.0, 10.5, 13.0), (8.0, 10.5, 13.0), (-7.0, 10.5, 13.0), (-4.627, 10.5, 13.0), (-3.625, 10.5, 13.0), (-1.25, 10.5, 13.0), (3.623, 10.5, 13.0), (4.625, 10.5, 13.0), (1.25, 10.5, 13.0), (-4.627, 10.0, 13.0), (-3.625, 10.0, 13.0), (3.623, 10.0, 13.0), (4.625, 10.0, 13.0), (1.25, 10.0, 13.0), (-1.25, 10.0, 13.0), (-8.0, 10.0, 13.0), (8.0, 10.0, 13.0), (-7.0, 10.0, 13.0), (7.0, 10.0, 13.0), (8.5, 10.0, 13.0), (-8.5, 10.0, 13.0), (-35.0, 10.5, 13.0), (-35.0, 10.0, 13.0), (-35.0, -19.5, 13.0), (-35.0, -15.0, 13.0), (-35.0, -14.5, 13.0), (-35.5, -14.5, 13.0), (-35.5, -19.5, 13.0), (-35.5, -15.0, 13.0), (-35.0, -2.0, 13.0), (-35.0, 0.0, 13.0), (-35.0, 2.0, 13.0), (-35.5, 2.0, 13.0), (-35.5, -2.0, 13.0), (-35.5, 0.0, 13.0), (-35.5, 10.0, 13.0), (-35.5, 10.5, 13.0), (-15.0, -19.5, 13.0), (-14.5, -20.0, 13.0), (-15.0, -20.0, 13.0), (-35.0, -20.0, 13.0), (-35.5, -20.0, 13.0), (35.5, -19.5, 13.0), (35.5, -15.0, 13.0), (35.0, -14.5, 13.0), (35.0, -15.0, 13.0), (35.5, 10.0, 13.0), (35.0, -19.5, 13.0), (35.0, -2.0, 13.0), (35.5, 10.5, 13.0), (35.5, 2.0, 13.0), (35.0, 2.0, 13.0), (35.0, 0.0, 13.0), (35.5, 0.0, 13.0), (15.0, -19.5, 13.0), (35.5, -2.0, 13.0), (35.5, -14.5, 13.0), (35.0, -20.0, 13.0), (15.0, -20.0, 13.0), (14.5, -20.0, 13.0), (35.5, -20.0, 13.0), (-14.5, -15.0, 14.0), (-15.0, -15.0, 14.0), (15.0, -14.5, 14.0), (15.0, -15.0, 14.0), (14.5, 15.0, 14.0), (15.0, 15.0, 14.0), (-15.0, 14.5, 14.0), (-15.0, 15.0, 14.0), (8.0, -15.0, 14.0), (7.0, -15.0, 14.0), (8.5, -14.5, 14.0), (14.5, -14.5, 14.0), (-8.0, 15.0, 14.0), (-8.0, 14.5, 14.0), (7.0, -14.5, 14.0), (-4.627, -15.0, 14.0), (-7.0, -15.0, 14.0), (-8.0, -14.5, 14.0), (-7.0, -14.5, 14.0), (8.5, -15.0, 14.0), (-7.0, 15.0, 14.0), (-7.0, 14.5, 14.0), (0.0, -14.5, 14.0), (1.25, -14.5, 14.0), (-1.25, -14.5, 14.0), (3.623, -14.5, 14.0), (8.0, -14.5, 14.0), (-8.0, -15.0, 14.0), (7.0, 15.0, 14.0), (7.0, 14.5, 14.0), (4.625, -14.5, 14.0), (-3.625, -14.5, 14.0), (-4.627, -14.5, 14.0), (14.5, -2.0, 14.0), (-15.0, -14.5, 14.0), (-14.5, -2.0, 14.0), (-14.5, -14.5, 14.0), (1.25, -15.0, 14.0), (0.0, -15.0, 14.0), (15.0, -2.0, 14.0), (-1.25, -15.0, 14.0), (3.623, -15.0, 14.0), (-14.5, 15.0, 14.0), (-14.5, 14.5, 14.0), (15.0, 14.5, 14.0), (-15.0, 10.5, 14.0), (8.0, 15.0, 14.0), (8.0, 14.5, 14.0), (14.5, 14.5, 14.0), (-8.5, 14.5, 14.0), (-8.5, -15.0, 14.0), (4.625, -15.0, 14.0), (14.5, -15.0, 14.0), (-3.625, -15.0, 14.0), (-8.5, 15.0, 14.0), (8.5, 14.5, 14.0), (8.5, 15.0, 14.0), (-8.5, -14.5, 14.0), (-15.0, -2.0, 14.0), (14.5, 10.0, 14.0), (14.5, 2.0, 14.0), (-14.5, 10.0, 14.0), (-14.5, 2.0, 14.0), (15.0, 10.0, 14.0), (15.0, 2.0, 14.0), (-15.0, 2.0, 14.0), (-15.0, 10.0, 14.0), (14.5, 10.5, 14.0), (-14.5, 10.5, 14.0), (15.0, 10.5, 14.0), (-8.5, 10.5, 14.0), (-8.0, 10.5, 14.0), (8.5, 10.5, 14.0), (7.0, 10.5, 14.0), (8.0, 10.5, 14.0), (-7.0, 10.5, 14.0), (-4.627, 10.5, 14.0), (-3.625, 10.5, 14.0), (-1.25, 10.5, 14.0), (3.623, 10.5, 14.0), (4.625, 10.5, 14.0), (1.25, 10.5, 14.0), (-4.627, 10.0, 14.0), (-3.625, 10.0, 14.0), (3.623, 10.0, 14.0), (4.625, 10.0, 14.0), (1.25, 10.0, 14.0), (-1.25, 10.0, 14.0), (-8.0, 10.0, 14.0), (8.0, 10.0, 14.0), (-7.0, 10.0, 14.0), (7.0, 10.0, 14.0), (8.5, 10.0, 14.0), (-8.5, 10.0, 14.0), (14.5, -0.5, 8.0), (15.0, -0.5, 8.0), (14.5, -0.5, 8.5), (15.0, -0.5, 8.5), (14.5, -0.5, 11.5), (15.0, -0.5, 11.5), (14.5, -0.5, 12.0), (15.0, -0.5, 12.0), (14.5, -0.5, 13.0), (15.0, -0.5, 13.0), (14.5, -0.5, 14.0), (15.0, -0.5, 14.0), (-15.0, -0.5, 8.0), (-14.5, -0.5, 8.0), (-15.0, -0.5, 8.5), (-14.5, -0.5, 8.5), (-15.0, -0.5, 11.5), (-14.5, -0.5, 11.5), (-15.0, -0.5, 12.0), (-14.5, -0.5, 12.0), (-15.0, -0.5, 13.0), (-14.5, -0.5, 13.0), (-15.0, -0.5, 14.0), (-14.5, -0.5, 14.0), (-4.627, -6.5, 4.25), (-3.625, -6.5, 4.25), (3.623, -6.5, 4.25), (14.5, -6.5, 4.25), (4.625, -6.5, 4.25), (1.25, -6.5, 4.25), (-1.25, -6.5, 4.25), (-14.5, -6.5, 4.25), (0.0, -6.5, 4.25), (-8.0, -6.5, 4.25), (8.0, -6.5, 4.25), (-7.0, -6.5, 4.25), (7.0, -6.5, 4.25), (8.5, -6.5, 4.25), (-8.5, -6.5, 4.25), (14.5, -6.5, 5.25), (-14.5, -6.5, 5.25), (14.5, -6.5, 7.0), (-14.5, -6.5, 7.0), (14.5, -6.5, 8.0), (-14.5, -6.5, 8.0), (14.5, -6.5, 8.5), (-14.5, -6.5, 8.5), (14.5, -6.5, 11.5), (-14.5, -6.5, 11.5), (14.5, -6.5, 12.0), (-14.5, -6.5, 12.0), (15.0, -6.5, 12.0), (-15.0, -6.5, 12.0), (14.5, -6.5, 13.0), (-14.5, -6.5, 13.0), (15.0, -6.5, 13.0), (-15.0, -6.5, 13.0), (14.5, -6.5, 14.0), (-14.5, -6.5, 14.0), (15.0, -6.5, 14.0), (-15.0, -6.5, 14.0), (-15.0, -4.0, 12.0), (-15.0, -4.0, 13.0), (-15.0, -4.0, 14.0), (-4.627, -4.0, 4.25), (-3.625, -4.0, 4.25), (3.623, -4.0, 4.25), (14.5, -4.0, 4.25), (4.625, -4.0, 4.25), (1.25, -4.0, 4.25), (-1.25, -4.0, 4.25), (-14.5, -4.0, 4.25), (0.0, -4.0, 4.25), (-8.0, -4.0, 4.25), (8.0, -4.0, 4.25), (-7.0, -4.0, 4.25), (7.0, -4.0, 4.25), (8.5, -4.0, 4.25), (-8.5, -4.0, 4.25), (14.5, -4.0, 5.25), (-14.5, -4.0, 5.25), (14.5, -4.0, 7.0), (-14.5, -4.0, 7.0), (14.5, -4.0, 8.0), (-14.5, -4.0, 8.0), (14.5, -4.0, 8.5), (-14.5, -4.0, 8.5), (14.5, -4.0, 11.5), (-14.5, -4.0, 11.5), (14.5, -4.0, 12.0), (-14.5, -4.0, 12.0), (15.0, -4.0, 12.0), (14.5, -4.0, 13.0), (-14.5, -4.0, 13.0), (15.0, -4.0, 13.0), (14.5, -4.0, 14.0), (-14.5, -4.0, 14.0), (15.0, -4.0, 14.0), (-4.627, -8.5, 4.25), (-3.625, -8.5, 4.25), (3.623, -8.5, 4.25), (14.5, -8.5, 4.25), (4.625, -8.5, 4.25), (1.25, -8.5, 4.25), (-1.25, -8.5, 4.25), (-14.5, -8.5, 4.25), (0.0, -8.5, 4.25), (-8.0, -8.5, 4.25), (8.0, -8.5, 4.25), (-7.0, -8.5, 4.25), (7.0, -8.5, 4.25), (8.5, -8.5, 4.25), (-8.5, -8.5, 4.25), (14.5, -8.5, 5.25), (-14.5, -8.5, 5.25), (14.5, -8.5, 7.0), (-14.5, -8.5, 7.0), (14.5, -8.5, 8.0), (-14.5, -8.5, 8.0), (14.5, -8.5, 8.5), (-14.5, -8.5, 8.5), (14.5, -8.5, 11.5), (-14.5, -8.5, 11.5), (14.5, -8.5, 12.0), (-14.5, -8.5, 12.0), (15.0, -8.5, 12.0), (14.5, -8.5, 13.0), (-14.5, -8.5, 13.0), (15.0, -8.5, 13.0), (14.5, -8.5, 14.0), (-14.5, -8.5, 14.0), (15.0, -8.5, 14.0), (-15.0, -8.5, 12.0), (-15.0, -8.5, 13.0), (-15.0, -8.5, 14.0), (-4.627, -11.0, 4.25), (-3.625, -11.0, 4.25), (3.623, -11.0, 4.25), (14.5, -11.0, 4.25), (4.625, -11.0, 4.25), (1.25, -11.0, 4.25), (-1.25, -11.0, 4.25), (-14.5, -11.0, 4.25), (0.0, -11.0, 4.25), (-8.0, -11.0, 4.25), (8.0, -11.0, 4.25), (-7.0, -11.0, 4.25), (7.0, -11.0, 4.25), (8.5, -11.0, 4.25), (-8.5, -11.0, 4.25), (14.5, -11.0, 5.25), (-14.5, -11.0, 5.25), (14.5, -11.0, 7.0), (-14.5, -11.0, 7.0), (14.5, -11.0, 8.0), (-14.5, -11.0, 8.0), (14.5, -11.0, 8.5), (-14.5, -11.0, 8.5), (14.5, -11.0, 11.5), (-14.5, -11.0, 11.5), (14.5, -11.0, 12.0), (-14.5, -11.0, 12.0), (15.0, -11.0, 12.0), (14.5, -11.0, 13.0), (-14.5, -11.0, 13.0), (15.0, -11.0, 13.0), (14.5, -11.0, 14.0), (-14.5, -11.0, 14.0), (15.0, -11.0, 14.0), (-15.0, -11.0, 12.0), (-15.0, -11.0, 13.0), (-15.0, -11.0, 14.0), (-4.627, 4.0, 4.25), (-3.625, 4.0, 4.25), (3.623, 4.0, 4.25), (14.5, 4.0, 4.25), (4.625, 4.0, 4.25), (1.25, 4.0, 4.25), (-1.25, 4.0, 4.25), (-14.5, 4.0, 4.25), (0.0, 4.0, 4.25), (-8.0, 4.0, 4.25), (8.0, 4.0, 4.25), (-7.0, 4.0, 4.25), (7.0, 4.0, 4.25), (8.5, 4.0, 4.25), (-8.5, 4.0, 4.25), (14.5, 4.0, 5.25), (-14.5, 4.0, 5.25), (14.5, 4.0, 7.0), (-14.5, 4.0, 7.0), (14.5, 4.0, 8.0), (-14.5, 4.0, 8.0), (14.5, 4.0, 8.5), (-14.5, 4.0, 8.5), (14.5, 4.0, 11.5), (-14.5, 4.0, 11.5), (14.5, 4.0, 12.0), (-14.5, 4.0, 12.0), (15.0, 4.0, 12.0), (-15.0, 4.0, 12.0), (14.5, 4.0, 13.0), (-14.5, 4.0, 13.0), (15.0, 4.0, 13.0), (-15.0, 4.0, 13.0), (14.5, 4.0, 14.0), (-14.5, 4.0, 14.0), (15.0, 4.0, 14.0), (-15.0, 4.0, 14.0), (-15.0, 6.5, 12.0), (-15.0, 6.5, 13.0), (-15.0, 6.5, 14.0), (-4.627, 6.5, 4.25), (-3.625, 6.5, 4.25), (3.623, 6.5, 4.25), (14.5, 6.5, 4.25), (4.625, 6.5, 4.25), (1.25, 6.5, 4.25), (-1.25, 6.5, 4.25), (-14.5, 6.5, 4.25), (0.0, 6.5, 4.25), (-8.0, 6.5, 4.25), (8.0, 6.5, 4.25), (-7.0, 6.5, 4.25), (7.0, 6.5, 4.25), (8.5, 6.5, 4.25), (-8.5, 6.5, 4.25), (14.5, 6.5, 5.25), (-14.5, 6.5, 5.25), (14.5, 6.5, 7.0), (-14.5, 6.5, 7.0), (14.5, 6.5, 8.0), (-14.5, 6.5, 8.0), (14.5, 6.5, 8.5), (-14.5, 6.5, 8.5), (14.5, 6.5, 11.5), (-14.5, 6.5, 11.5), (14.5, 6.5, 12.0), (-14.5, 6.5, 12.0), (15.0, 6.5, 12.0), (14.5, 6.5, 13.0), (-14.5, 6.5, 13.0), (15.0, 6.5, 13.0), (14.5, 6.5, 14.0), (-14.5, 6.5, 14.0), (15.0, 6.5, 14.0), (-14.5, -15.0, 15.0), (-15.0, -15.0, 15.0), (15.0, -14.5, 15.0), (15.0, -15.0, 15.0), (14.5, 15.0, 15.0), (15.0, 15.0, 15.0), (-15.0, 14.5, 15.0), (-15.0, 15.0, 15.0), (8.0, -15.0, 15.0), (7.0, -15.0, 15.0), (8.5, -14.5, 15.0), (14.5, -14.5, 15.0), (-8.0, 15.0, 15.0), (-8.0, 14.5, 15.0), (7.0, -14.5, 15.0), (-4.627, -15.0, 15.0), (-7.0, -15.0, 15.0), (-8.0, -14.5, 15.0), (-7.0, -14.5, 15.0), (8.5, -15.0, 15.0), (-7.0, 15.0, 15.0), (-7.0, 14.5, 15.0), (0.0, -14.5, 15.0), (1.25, -14.5, 15.0), (-1.25, -14.5, 15.0), (3.623, -14.5, 15.0), (8.0, -14.5, 15.0), (-8.0, -15.0, 15.0), (7.0, 15.0, 15.0), (7.0, 14.5, 15.0), (4.625, -14.5, 15.0), (-3.625, -14.5, 15.0), (-4.627, -14.5, 15.0), (14.5, -11.0, 15.0), (-15.0, -14.5, 15.0), (-14.5, -11.0, 15.0), (-14.5, -14.5, 15.0), (1.25, -15.0, 15.0), (0.0, -15.0, 15.0), (15.0, -11.0, 15.0), (-1.25, -15.0, 15.0), (3.623, -15.0, 15.0), (-14.5, 15.0, 15.0), (-14.5, 14.5, 15.0), (15.0, 14.5, 15.0), (-15.0, 10.5, 15.0), (8.0, 15.0, 15.0), (8.0, 14.5, 15.0), (14.5, 14.5, 15.0), (-8.5, 14.5, 15.0), (-8.5, -15.0, 15.0), (4.625, -15.0, 15.0), (14.5, -15.0, 15.0), (-3.625, -15.0, 15.0), (-8.5, 15.0, 15.0), (8.5, 14.5, 15.0), (8.5, 15.0, 15.0), (-8.5, -14.5, 15.0), (-15.0, -4.0, 15.0), (-15.0, -2.0, 15.0), (-14.5, -2.0, 15.0), (14.5, -2.0, 15.0), (15.0, -2.0, 15.0), (14.5, 4.0, 15.0), (14.5, 2.0, 15.0), (-14.5, 4.0, 15.0), (-14.5, 2.0, 15.0), (15.0, 4.0, 15.0), (15.0, 2.0, 15.0), (-15.0, 2.0, 15.0), (-15.0, 10.0, 15.0), (14.5, 10.5, 15.0), (-14.5, 10.5, 15.0), (15.0, 10.5, 15.0), (-8.5, 10.5, 15.0), (-8.0, 10.5, 15.0), (8.5, 10.5, 15.0), (7.0, 10.5, 15.0), (8.0, 10.5, 15.0), (-7.0, 10.5, 15.0), (-4.627, 10.5, 15.0), (-3.625, 10.5, 15.0), (-1.25, 10.5, 15.0), (3.623, 10.5, 15.0), (4.625, 10.5, 15.0), (1.25, 10.5, 15.0), (-4.627, 10.0, 15.0), (-3.625, 10.0, 15.0), (3.623, 10.0, 15.0), (14.5, 10.0, 15.0), (4.625, 10.0, 15.0), (1.25, 10.0, 15.0), (-1.25, 10.0, 15.0), (-14.5, 10.0, 15.0), (-8.0, 10.0, 15.0), (8.0, 10.0, 15.0), (-7.0, 10.0, 15.0), (7.0, 10.0, 15.0), (15.0, 10.0, 15.0), (8.5, 10.0, 15.0), (-8.5, 10.0, 15.0), (-15.0, 6.5, 15.0), (14.5, -0.5, 15.0), (15.0, -0.5, 15.0), (-15.0, -0.5, 15.0), (-14.5, -0.5, 15.0), (-15.0, -8.5, 15.0), (-15.0, -6.5, 15.0), (-14.5, -6.5, 15.0), (14.5, -6.5, 15.0), (15.0, -6.5, 15.0), (14.5, -4.0, 15.0), (-14.5, -4.0, 15.0), (15.0, -4.0, 15.0), (14.5, -8.5, 15.0), (-14.5, -8.5, 15.0), (15.0, -8.5, 15.0), (-15.0, -11.0, 15.0), (-15.0, 4.0, 15.0), (14.5, 6.5, 15.0), (-14.5, 6.5, 15.0), (15.0, 6.5, 15.0), (-14.5, -15.0, 16.75), (-15.0, -15.0, 16.75), (15.0, -14.5, 16.75), (15.0, -15.0, 16.75), (14.5, 15.0, 16.75), (15.0, 15.0, 16.75), (-15.0, 14.5, 16.75), (-15.0, 15.0, 16.75), (8.0, -15.0, 16.75), (7.0, -15.0, 16.75), (8.5, -14.5, 16.75), (14.5, -14.5, 16.75), (-8.0, 15.0, 16.75), (-8.0, 14.5, 16.75), (7.0, -14.5, 16.75), (-4.627, -15.0, 16.75), (-7.0, -15.0, 16.75), (-8.0, -14.5, 16.75), (-7.0, -14.5, 16.75), (8.5, -15.0, 16.75), (-7.0, 15.0, 16.75), (-7.0, 14.5, 16.75), (0.0, -14.5, 16.75), (1.25, -14.5, 16.75), (-1.25, -14.5, 16.75), (3.623, -14.5, 16.75), (8.0, -14.5, 16.75), (-8.0, -15.0, 16.75), (7.0, 15.0, 16.75), (7.0, 14.5, 16.75), (4.625, -14.5, 16.75), (-3.625, -14.5, 16.75), (-4.627, -14.5, 16.75), (14.5, -11.0, 16.75), (-15.0, -14.5, 16.75), (-14.5, -11.0, 16.75), (-14.5, -14.5, 16.75), (1.25, -15.0, 16.75), (0.0, -15.0, 16.75), (15.0, -11.0, 16.75), (-1.25, -15.0, 16.75), (3.623, -15.0, 16.75), (-14.5, 15.0, 16.75), (-14.5, 14.5, 16.75), (15.0, 14.5, 16.75), (-15.0, 10.5, 16.75), (8.0, 15.0, 16.75), (8.0, 14.5, 16.75), (14.5, 14.5, 16.75), (-8.5, 14.5, 16.75), (-8.5, -15.0, 16.75), (4.625, -15.0, 16.75), (14.5, -15.0, 16.75), (-3.625, -15.0, 16.75), (-8.5, 15.0, 16.75), (8.5, 14.5, 16.75), (8.5, 15.0, 16.75), (-8.5, -14.5, 16.75), (-15.0, -4.0, 16.75), (-15.0, -2.0, 16.75), (-14.5, -2.0, 16.75), (14.5, -2.0, 16.75), (15.0, -2.0, 16.75), (14.5, 4.0, 16.75), (14.5, 2.0, 16.75), (-14.5, 4.0, 16.75), (-14.5, 2.0, 16.75), (15.0, 4.0, 16.75), (15.0, 2.0, 16.75), (-15.0, 2.0, 16.75), (-15.0, 10.0, 16.75), (14.5, 10.5, 16.75), (-14.5, 10.5, 16.75), (15.0, 10.5, 16.75), (-8.5, 10.5, 16.75), (-8.0, 10.5, 16.75), (8.5, 10.5, 16.75), (7.0, 10.5, 16.75), (8.0, 10.5, 16.75), (-7.0, 10.5, 16.75), (-4.627, 10.5, 16.75), (-3.625, 10.5, 16.75), (-1.25, 10.5, 16.75), (3.623, 10.5, 16.75), (4.625, 10.5, 16.75), (1.25, 10.5, 16.75), (-4.627, 10.0, 16.75), (-3.625, 10.0, 16.75), (3.623, 10.0, 16.75), (14.5, 10.0, 16.75), (4.625, 10.0, 16.75), (1.25, 10.0, 16.75), (-1.25, 10.0, 16.75), (-14.5, 10.0, 16.75), (-8.0, 10.0, 16.75), (8.0, 10.0, 16.75), (-7.0, 10.0, 16.75), (7.0, 10.0, 16.75), (15.0, 10.0, 16.75), (8.5, 10.0, 16.75), (-8.5, 10.0, 16.75), (-15.0, 6.5, 16.75), (14.5, -0.5, 16.75), (15.0, -0.5, 16.75), (-15.0, -0.5, 16.75), (-14.5, -0.5, 16.75), (-15.0, -8.5, 16.75), (-15.0, -6.5, 16.75), (-14.5, -6.5, 16.75), (14.5, -6.5, 16.75), (15.0, -6.5, 16.75), (14.5, -4.0, 16.75), (-14.5, -4.0, 16.75), (15.0, -4.0, 16.75), (14.5, -8.5, 16.75), (-14.5, -8.5, 16.75), (15.0, -8.5, 16.75), (-15.0, -11.0, 16.75), (-15.0, 4.0, 16.75), (14.5, 6.5, 16.75), (-14.5, 6.5, 16.75), (15.0, 6.5, 16.75), (-14.5, -15.0, 17.75), (-15.0, -15.0, 17.75), (15.0, -14.5, 17.75), (15.0, -15.0, 17.75), (14.5, 15.0, 17.75), (15.0, 15.0, 17.75), (-15.0, 14.5, 17.75), (-15.0, 15.0, 17.75), (8.0, -15.0, 17.75), (7.0, -15.0, 17.75), (-0.0003845, -14.5, 22.75), (14.5, -14.5, 17.75), (-8.0, 15.0, 17.75), (-8.0, 14.5, 17.75), (-4.627, -15.0, 17.75), (-7.0, -15.0, 17.75), (8.5, -15.0, 17.75), (-7.0, 15.0, 17.75), (-7.0, 14.5, 17.75), (-8.0, -15.0, 17.75), (7.0, 15.0, 17.75), (7.0, 14.5, 17.75), (14.5, -11.0, 17.75), (-15.0, -14.5, 17.75), (-14.5, -11.0, 17.75), (-14.5, -14.5, 17.75), (1.25, -15.0, 17.75), (0.0, -15.0, 17.75), (15.0, -11.0, 17.75), (-1.25, -15.0, 17.75), (3.623, -15.0, 17.75), (-14.5, 15.0, 17.75), (-14.5, 14.5, 17.75), (15.0, 14.5, 17.75), (-15.0, 10.5, 17.75), (8.0, 15.0, 17.75), (8.0, 14.5, 17.75), (14.5, 14.5, 17.75), (-8.5, 14.5, 17.75), (-8.5, -15.0, 17.75), (4.625, -15.0, 17.75), (14.5, -15.0, 17.75), (-3.625, -15.0, 17.75), (-8.5, 15.0, 17.75), (8.5, 14.5, 17.75), (8.5, 15.0, 17.75), (-15.0, -4.0, 17.75), (-15.0, -2.0, 17.75), (-14.5, -2.0, 17.75), (14.5, -2.0, 17.75), (15.0, -2.0, 17.75), (14.5, 4.0, 17.75), (14.5, 2.0, 17.75), (-14.5, 4.0, 17.75), (-14.5, 2.0, 17.75), (15.0, 4.0, 17.75), (15.0, 2.0, 17.75), (-15.0, 2.0, 17.75), (-15.0, 10.0, 17.75), (14.5, 10.5, 17.75), (-14.5, 10.5, 17.75), (15.0, 10.5, 17.75), (-8.5, 10.5, 17.75), (-8.0, 10.5, 17.75), (8.5, 10.5, 17.75), (7.0, 10.5, 17.75), (8.0, 10.5, 17.75), (-7.0, 10.5, 17.75), (-4.627, 10.5, 17.75), (-3.625, 10.5, 17.75), (-1.25, 10.5, 17.75), (3.623, 10.5, 17.75), (4.625, 10.5, 17.75), (1.25, 10.5, 17.75), (-0.0004166, 10.0, 22.75), (14.5, 10.0, 17.75), (-14.5, 10.0, 17.75), (15.0, 10.0, 17.75), (-15.0, 6.5, 17.75), (14.5, -0.5, 17.75), (15.0, -0.5, 17.75), (-15.0, -0.5, 17.75), (-14.5, -0.5, 17.75), (-15.0, -8.5, 17.75), (-15.0, -6.5, 17.75), (-14.5, -6.5, 17.75), (14.5, -6.5, 17.75), (15.0, -6.5, 17.75), (14.5, -4.0, 17.75), (-14.5, -4.0, 17.75), (15.0, -4.0, 17.75), (14.5, -8.5, 17.75), (-14.5, -8.5, 17.75), (15.0, -8.5, 17.75), (-15.0, -11.0, 17.75), (-15.0, 4.0, 17.75), (14.5, 6.5, 17.75), (-14.5, 6.5, 17.75), (15.0, 6.5, 17.75), (-0.0003333, -15.0, 23.0), (-15.0, -15.0, 18.25), (15.0, -14.5, 18.25), (15.0, -15.0, 18.25), (0.0, 15.0, 22.83), (15.0, 15.0, 18.25), (-15.0, 14.5, 18.25), (-15.0, 15.0, 18.25), (-15.0, -14.5, 18.25), (15.0, -11.0, 18.25), (15.0, 14.5, 18.25), (-15.0, 10.5, 18.25), (-15.0, -4.0, 18.25), (-15.0, -2.0, 18.25), (15.0, -2.0, 18.25), (15.0, 4.0, 18.25), (15.0, 2.0, 18.25), (-15.0, 2.0, 18.25), (-15.0, 10.0, 18.25), (15.0, 10.5, 18.25), (15.0, 10.0, 18.25), (-15.0, 6.5, 18.25), (15.0, -0.5, 18.25), (-15.0, -0.5, 18.25), (-15.0, -8.5, 18.25), (-15.0, -6.5, 18.25), (15.0, -6.5, 18.25), (15.0, -4.0, 18.25), (15.0, -8.5, 18.25), (-15.0, -11.0, 18.25), (-15.0, 4.0, 18.25), (15.0, 6.5, 18.25), (0.0, 15.0, 13.0), (0.0, 14.5, 13.0), (0.0, 14.5, 14.0), (0.0, 15.0, 14.0), (0.0, 14.5, 15.0), (0.0, 15.0, 15.0), (0.0, 14.5, 16.75), (0.0, 15.0, 16.75), (0.0, 14.5, 17.75), (0.0, 15.0, 17.75)], [], [(237, 227, 436, 437), (51, 34, 263, 296), (98, 8, 372, 417), (72, 119, 0, 37), (90, 84, 4, 38), (42, 22, 8, 40), (312, 309, 480, 481), (284, 280, 466, 473), (126, 122, 12, 41), (231, 233, 440, 441), (198, 196, 22, 42), (53, 211, 416, 363), (43, 23, 30, 48), (1563, 1566, 105, 67), (207, 212, 32, 44), (41, 12, 24, 45), (357, 360, 500, 497), (49, 32, 57), (47, 49, 57, 55), (101, 46, 31, 100), (208, 211, 53, 34), (44, 32, 49), (1566, 1564, 78, 105), (1560, 1563, 67, 135), (38, 4, 28, 50), (25, 44, 49, 35), (97, 17, 46, 101), (31, 46, 48, 30), (35, 49, 47, 33), (14, 41, 45, 26), (210, 207, 44, 25), (21, 43, 48), (202, 198, 42, 20), (127, 126, 41, 14), (20, 42, 40, 9), (85, 90, 38, 5), (96, 72, 37, 1), (61, 173, 322, 316), (156, 262, 297, 300), (57, 32, 16, 55), (54, 17, 21, 56), (5, 38, 50, 52), (16, 47, 55), (206, 208, 34, 51), (48, 46, 54, 56), (21, 48, 56), (46, 17, 54), (74, 81, 65, 58), (73, 59, 64, 69), (171, 19, 261, 265), (69, 64, 63, 68), (240, 242, 452, 451), (81, 77, 60, 65), (15, 123, 380, 381), (200, 201, 119, 72), (116, 69, 68, 115), (120, 73, 69, 116), (58, 65, 70, 71), (155, 177, 272, 269), (239, 244, 454, 450), (65, 60, 66, 70), (108, 104, 77, 81), (16, 32, 375, 385), (1570, 1562, 133, 18), (109, 108, 81, 74), (59, 76, 80, 64), (64, 80, 79, 63), (271, 188, 352, 349), (110, 76, 94, 112), (59, 73, 93, 92), (76, 59, 92, 94), (1, 37, 91, 83), (234, 219, 90, 85), (238, 239, 450, 449), (122, 113, 419, 378), (129, 16, 87, 130), (337, 336, 490, 493), (219, 218, 84, 90), (37, 0, 82, 91), (12, 122, 378, 379), (17, 97, 103, 86), (9, 40, 102, 95), (223, 236, 439, 435), (209, 89, 376, 415), (40, 8, 98, 102), (110, 97, 101, 107), (107, 101, 100, 106), (1561, 134, 374, 1573), (188, 247, 351, 352), (80, 107, 106, 79), (76, 110, 107, 80), (97, 110, 112, 103), (95, 102, 108, 109), (1562, 1560, 135, 133), (230, 237, 437, 438), (102, 98, 104, 108), (73, 120, 121, 93), (129, 120, 116, 125), (125, 116, 115, 124), (197, 200, 72, 96), (71, 70, 117, 118), (1564, 1559, 136, 78), (309, 39, 479, 480), (70, 66, 113, 117), (248, 250, 457, 455), (47, 125, 124, 33), (16, 129, 125, 47), (120, 129, 130, 121), (118, 117, 126, 127), (1559, 1558, 137, 136), (285, 284, 473, 474), (117, 113, 122, 126), (173, 154, 323, 322), (1569, 1567, 123, 15), (1571, 1568, 10, 195), (1558, 1569, 15, 137), (1572, 1565, 99, 213), (1568, 1570, 18, 10), (153, 172, 318, 321), (354, 357, 497, 498), (186, 177, 155, 145), (194, 153, 321, 320), (190, 192, 151, 149), (216, 186, 145, 214), (179, 191, 150, 138), (205, 190, 149, 203), (191, 189, 148, 150), (154, 176, 324, 323), (180, 179, 138, 139), (185, 180, 139, 144), (183, 181, 140, 142), (194, 182, 141, 153), (234, 252, 274, 279), (219, 234, 279, 278), (192, 183, 142, 151), (181, 184, 143, 140), (187, 185, 144, 146), (184, 187, 146, 143), (34, 53, 277, 263), (19, 7, 262, 261), (145, 155, 174, 164), (27, 2, 314, 313), (149, 151, 170, 168), (214, 145, 164, 215), (138, 150, 169, 157), (203, 149, 168, 204), (150, 148, 167, 169), (229, 235, 329, 330), (139, 138, 157, 158), (144, 139, 158, 163), (142, 140, 159, 161), (153, 141, 160, 172), (151, 142, 161, 170), (140, 143, 162, 159), (146, 144, 163, 165), (143, 146, 165, 162), (1600, 1603, 187, 184), (1603, 1601, 185, 187), (1597, 1600, 184, 181), (1607, 1599, 183, 192), (249, 254, 459, 456), (1599, 1597, 181, 183), (1601, 1596, 180, 185), (1596, 1595, 179, 180), (247, 147, 350, 351), (1606, 1604, 189, 191), (1608, 1605, 190, 205), (1595, 1606, 191, 179), (1609, 1602, 186, 216), (1605, 1607, 192, 190), (172, 27, 313, 318), (21, 17, 393, 412), (218, 219, 278, 276), (258, 156, 300, 301), (1598, 1608, 205, 182), (141, 203, 204, 160), (182, 205, 203, 141), (1561, 1571, 195, 134), (23, 43, 200, 197), (66, 60, 404, 406), (43, 21, 201, 200), (128, 75, 198, 202), (166, 333, 495, 496), (75, 111, 196, 198), (1604, 1609, 216, 189), (148, 214, 215, 167), (189, 216, 214, 148), (1567, 1572, 213, 123), (86, 88, 413, 394), (26, 45, 208, 206), (52, 50, 207, 210), (45, 24, 211, 208), (50, 28, 212, 207), (355, 354, 498, 499), (89, 209, 237, 230), (62, 199, 236, 223), (172, 160, 398, 405), (91, 82, 235, 229), (88, 86, 233, 231), (209, 29, 227, 237), (130, 87, 232, 220), (199, 88, 231, 236), (87, 89, 230, 232), (83, 91, 229, 217), (121, 130, 220, 221), (93, 121, 221, 226), (103, 112, 222, 224), (250, 238, 449, 457), (86, 103, 224, 233), (112, 94, 225, 222), (92, 93, 226, 228), (94, 92, 228, 225), (152, 171, 265, 267), (193, 152, 267, 266), (235, 82, 410, 426), (177, 257, 275, 272), (245, 255, 460, 430), (111, 315, 422, 418), (134, 195, 373, 374), (217, 229, 330, 328), (280, 178, 468, 466), (251, 249, 456, 458), (89, 87, 386, 376), (201, 21, 412, 423), (8, 22, 371, 372), (256, 217, 328, 327), (254, 241, 428, 459), (88, 199, 421, 413), (27, 172, 405, 365), (147, 166, 496, 483), (255, 248, 455, 460), (4, 84, 369, 370), (228, 226, 244, 246), (225, 228, 246, 243), (274, 266, 282, 290), (279, 274, 290, 295), (39, 259, 478, 479), (278, 279, 295, 294), (275, 257, 434, 462), (276, 278, 294, 292), (199, 62, 414, 421), (261, 262, 156, 175), (196, 111, 418, 382), (266, 267, 283, 282), (178, 258, 301, 302), (265, 261, 175, 281), (174, 155, 269, 268), (131, 174, 268, 264), (252, 193, 266, 274), (6, 131, 264, 260), (156, 258, 132, 175), (258, 178, 280, 132), (286, 284, 285, 287), (281, 286, 287, 283), (175, 132, 286, 281), (132, 280, 284, 286), (287, 285, 288, 289), (283, 287, 289, 282), (293, 291, 292, 294), (290, 293, 294, 295), (282, 289, 293, 290), (289, 288, 291, 293), (267, 265, 281, 283), (227, 29, 409, 436), (6, 273, 477, 364), (218, 276, 461, 411), (195, 10, 391, 373), (297, 270, 304, 307), (0, 119, 367, 368), (270, 296, 306, 304), (301, 300, 310, 311), (329, 235, 426, 427), (257, 177, 433, 434), (262, 7, 270, 297), (6, 260, 299, 273), (7, 51, 296, 270), (305, 259, 39, 303), (306, 305, 303, 304), (304, 303, 308, 307), (303, 39, 309, 308), (307, 308, 311, 310), (308, 309, 312, 311), (263, 277, 259, 305), (302, 301, 311, 312), (296, 263, 305, 306), (300, 297, 307, 310), (328, 330, 346, 344), (322, 323, 339, 338), (111, 75, 347, 315), (330, 329, 345, 346), (164, 174, 425, 401), (327, 328, 344, 343), (316, 322, 338, 331), (136, 137, 397, 396), (272, 275, 462, 471), (78, 136, 396, 389), (32, 212, 420, 375), (324, 327, 343, 340), (253, 194, 320, 326), (3, 61, 316, 271), (176, 256, 327, 324), (314, 2, 317, 348), (114, 166, 147, 247), (331, 114, 247, 188), (338, 332, 114, 331), (332, 333, 166, 114), (334, 336, 337, 335), (340, 334, 335, 339), (335, 337, 333, 332), (339, 335, 332, 338), (343, 341, 334, 340), (341, 342, 336, 334), (346, 345, 342, 341), (344, 346, 341, 343), (323, 324, 340, 339), (271, 316, 331, 188), (60, 77, 403, 404), (177, 186, 431, 433), (2, 27, 365, 366), (352, 351, 361, 362), (347, 325, 298, 356), (349, 352, 362, 359), (62, 223, 435, 414), (325, 319, 36, 298), (113, 66, 406, 419), (75, 128, 325, 347), (128, 3, 319, 325), (3, 271, 349, 319), (353, 354, 355, 356), (36, 353, 356, 298), (353, 36, 359, 358), (357, 358, 361, 360), (358, 359, 362, 361), (354, 353, 358, 357), (319, 349, 359, 36), (351, 350, 360, 361), (174, 131, 400, 425), (315, 347, 356, 355), (441, 440, 578, 579), (394, 413, 551, 532), (499, 498, 636, 637), (465, 469, 607, 603), (435, 439, 577, 573), (376, 386, 524, 514), (438, 437, 575, 576), (426, 410, 548, 564), (469, 470, 608, 607), (487, 494, 632, 625), (436, 409, 547, 574), (464, 465, 603, 602), (408, 370, 508, 546), (414, 435, 573, 552), (468, 467, 605, 606), (369, 411, 549, 507), (486, 489, 627, 624), (410, 368, 506, 548), (490, 486, 624, 628), (463, 464, 602, 601), (495, 493, 631, 633), (453, 451, 589, 591), (493, 490, 628, 631), (424, 402, 540, 562), (452, 458, 596, 590), (403, 407, 545, 541), (496, 495, 633, 634), (420, 408, 546, 558), (483, 496, 634, 621), (416, 392, 530, 554), (451, 452, 590, 589), (406, 404, 542, 544), (409, 415, 553, 547), (450, 454, 592, 588), (449, 450, 588, 587), (455, 457, 595, 593), (365, 405, 543, 503), (384, 491, 629, 522), (423, 412, 550, 561), (456, 459, 597, 594), (404, 403, 541, 542), (494, 366, 504, 632), (413, 421, 559, 551), (457, 449, 587, 595), (1503, 401, 539, 1505), (382, 418, 556, 520), (430, 460, 598, 568), (400, 364, 502, 538), (373, 391, 529, 511), (458, 456, 594, 596), (399, 363, 501, 537), (492, 488, 626, 630), (433, 431, 569, 571), (1573, 374, 512, 1575), (491, 492, 630, 629), (429, 432, 570, 567), (459, 428, 566, 597), (396, 397, 535, 534), (432, 383, 521, 570), (460, 455, 593, 598), (389, 396, 534, 527), (489, 427, 565, 627), (1651, 430, 568, 1653), (462, 434, 572, 600), (395, 390, 528, 533), (488, 484, 622, 626), (1610, 429, 567, 1612), (411, 461, 599, 549), (242, 251, 458, 452), (220, 232, 442, 443), (333, 337, 493, 495), (243, 240, 451, 453), (236, 231, 441, 439), (22, 196, 382, 371), (232, 230, 438, 442), (288, 285, 474, 472), (253, 326, 384, 383), (302, 312, 481, 467), (1598, 182, 429, 1610), (299, 260, 464, 463), (360, 350, 482, 500), (221, 220, 443, 444), (87, 16, 385, 386), (119, 201, 423, 367), (350, 147, 483, 482), (315, 355, 499, 422), (226, 221, 444, 445), (67, 105, 387, 388), (313, 314, 485, 484), (224, 222, 446, 447), (105, 78, 389, 387), (336, 342, 486, 490), (29, 209, 415, 409), (1642, 245, 430, 1651), (292, 291, 475, 476), (135, 67, 388, 390), (178, 302, 467, 468), (314, 348, 487, 485), (233, 224, 447, 440), (211, 24, 392, 416), (222, 225, 448, 446), (212, 28, 408, 420), (260, 264, 465, 464), (77, 104, 407, 403), (213, 99, 402, 424), (318, 313, 484, 488), (277, 53, 363, 399), (291, 288, 472, 475), (268, 269, 470, 469), (345, 329, 427, 489), (131, 6, 364, 400), (104, 98, 417, 407), (24, 12, 379, 392), (342, 345, 489, 486), (17, 86, 394, 393), (320, 321, 492, 491), (194, 253, 383, 432), (1494, 164, 401, 1503), (259, 277, 399, 478), (264, 268, 469, 465), (225, 243, 453, 448), (321, 318, 488, 492), (182, 194, 432, 429), (244, 226, 445, 454), (18, 133, 395, 377), (137, 15, 381, 397), (269, 272, 471, 470), (123, 213, 424, 380), (82, 0, 368, 410), (276, 292, 476, 461), (10, 18, 377, 391), (348, 317, 494, 487), (84, 218, 411, 369), (317, 2, 366, 494), (273, 299, 463, 477), (133, 135, 390, 395), (326, 320, 491, 384), (28, 4, 370, 408), (538, 502, 640, 676), (511, 529, 667, 649), (596, 594, 732, 734), (537, 501, 639, 675), (630, 626, 764, 768), (571, 569, 707, 709), (1575, 512, 650, 1577), (629, 630, 768, 767), (567, 570, 708, 705), (597, 566, 704, 735), (534, 535, 673, 672), (570, 521, 659, 708), (598, 593, 731, 736), (527, 534, 672, 665), (627, 565, 703, 765), (1653, 568, 706, 1655), (600, 572, 710, 738), (533, 528, 666, 671), (626, 622, 760, 764), (1612, 567, 705, 1614), (549, 599, 737, 687), (623, 625, 763, 761), (543, 536, 674, 681), (572, 571, 709, 710), (515, 533, 671, 653), (565, 564, 702, 703), (622, 623, 761, 760), (539, 563, 701, 677), (531, 532, 670, 669), (620, 621, 759, 758), (563, 538, 676, 701), (530, 517, 655, 668), (605, 619, 757, 743), (619, 618, 756, 757), (529, 515, 653, 667), (528, 526, 664, 666), (618, 617, 755, 756), (518, 562, 700, 656), (525, 527, 665, 663), (617, 616, 754, 755), (535, 519, 657, 673), (526, 525, 663, 664), (502, 615, 753, 640), (524, 523, 661, 662), (505, 561, 699, 643), (730, 592, 591, 729), (521, 522, 660, 659), (591, 592, 583, 586), (509, 520, 658, 647), (523, 513, 651, 661), (615, 601, 739, 753), (516, 557, 695, 654), (519, 518, 656, 657), (616, 537, 675, 754), (517, 516, 654, 655), (550, 531, 669, 688), (613, 610, 748, 751), (556, 560, 698, 694), (614, 613, 751, 752), (559, 552, 690, 697), (584, 586, 724, 722), (512, 511, 649, 650), (610, 612, 750, 748), (513, 558, 696, 651), (578, 585, 723, 716), (510, 509, 647, 648), (611, 604, 742, 749), (557, 544, 682, 695), (498, 497, 635, 636), (415, 376, 514, 553), (437, 436, 574, 575), (497, 500, 638, 635), (363, 416, 554, 501), (470, 471, 609, 608), (443, 442, 580, 581), (500, 482, 620, 638), (417, 372, 510, 555), (461, 476, 614, 599), (439, 441, 579, 577), (422, 499, 637, 560), (442, 438, 576, 580), (407, 417, 555, 545), (471, 462, 600, 609), (444, 443, 581, 582), (366, 365, 503, 504), (445, 444, 582, 583), (466, 468, 606, 604), (368, 367, 505, 506), (447, 446, 584, 585), (474, 473, 611, 612), (370, 369, 507, 508), (419, 406, 544, 557), (473, 466, 604, 611), (372, 371, 509, 510), (440, 447, 585, 578), (375, 420, 558, 513), (472, 474, 612, 610), (374, 373, 511, 512), (446, 448, 586, 584), (421, 414, 552, 559), (476, 475, 613, 614), (418, 422, 560, 556), (475, 472, 610, 613), (412, 393, 531, 550), (379, 378, 516, 517), (478, 399, 537, 616), (381, 380, 518, 519), (378, 419, 557, 516), (477, 463, 601, 615), (385, 375, 513, 523), (371, 382, 520, 509), (448, 453, 591, 586), (383, 384, 522, 521), (454, 445, 583, 592), (367, 423, 561, 505), (386, 385, 523, 524), (364, 477, 615, 502), (388, 387, 525, 526), (397, 381, 519, 535), (479, 478, 616, 617), (387, 389, 527, 525), (380, 424, 562, 518), (480, 479, 617, 618), (390, 388, 526, 528), (391, 377, 515, 529), (481, 480, 618, 619), (467, 481, 619, 605), (392, 379, 517, 530), (425, 400, 538, 563), (482, 483, 621, 620), (393, 394, 532, 531), (401, 425, 563, 539), (484, 485, 623, 622), (427, 426, 564, 565), (377, 395, 533, 515), (434, 433, 571, 572), (405, 398, 536, 543), (485, 487, 625, 623), (753, 739, 877, 891), (654, 695, 833, 792), (657, 656, 794, 795), (754, 675, 813, 892), (655, 654, 792, 793), (688, 669, 807, 826), (751, 748, 886, 889), (694, 698, 836, 832), (752, 751, 889, 890), (697, 690, 828, 835), (722, 724, 862, 860), (650, 649, 787, 788), (748, 750, 888, 886), (651, 696, 834, 789), (716, 723, 861, 854), (648, 647, 785, 786), (749, 742, 880, 887), (695, 682, 820, 833), (646, 645, 783, 784), (750, 749, 887, 888), (723, 722, 860, 861), (644, 643, 781, 782), (742, 744, 882, 880), (721, 720, 858, 859), (642, 641, 779, 780), (720, 719, 857, 858), (747, 738, 876, 885), (683, 693, 831, 821), (718, 714, 852, 856), (698, 775, 913, 836), (715, 717, 855, 853), (737, 752, 890, 875), (693, 648, 786, 831), (776, 758, 896, 914), (719, 718, 856, 857), (746, 747, 885, 884), (639, 692, 830, 777), (773, 776, 914, 911), (713, 712, 850, 851), (691, 652, 790, 829), (774, 773, 911, 912), (717, 716, 854, 855), (670, 689, 827, 808), (775, 774, 912, 913), (741, 745, 883, 879), (711, 715, 853, 849), (652, 662, 800, 790), (714, 713, 851, 852), (702, 686, 824, 840), (745, 746, 884, 883), (763, 770, 908, 901), (712, 685, 823, 850), (740, 741, 879, 878), (684, 646, 784, 822), (690, 711, 849, 828), (744, 743, 881, 882), (645, 687, 825, 783), (762, 765, 903, 900), (686, 644, 782, 824), (766, 762, 900, 904), (739, 740, 878, 877), (771, 769, 907, 909), (729, 727, 865, 867), (769, 766, 904, 907), (700, 678, 816, 838), (728, 734, 872, 866), (679, 683, 821, 817), (772, 771, 909, 910), (568, 598, 736, 706), (520, 556, 694, 658), (1505, 539, 677, 1507), (595, 587, 725, 733), (551, 559, 697, 689), (632, 504, 642, 770), (542, 541, 679, 680), (594, 597, 735, 732), (561, 550, 688, 699), (522, 629, 767, 660), (503, 543, 681, 641), (593, 595, 733, 731), (587, 588, 726, 725), (588, 592, 730, 726), (547, 553, 691, 685), (544, 542, 680, 682), (589, 590, 728, 727), (554, 530, 668, 692), (621, 634, 772, 759), (558, 546, 684, 696), (634, 633, 771, 772), (541, 545, 683, 679), (590, 596, 734, 728), (562, 540, 678, 700), (631, 628, 766, 769), (591, 589, 727, 729), (633, 631, 769, 771), (601, 602, 740, 739), (628, 624, 762, 766), (548, 506, 644, 686), (624, 627, 765, 762), (507, 549, 687, 645), (606, 605, 743, 744), (552, 573, 711, 690), (546, 508, 646, 684), (602, 603, 741, 740), (574, 547, 685, 712), (625, 632, 770, 763), (607, 608, 746, 745), (564, 548, 686, 702), (576, 575, 713, 714), (514, 524, 662, 652), (573, 577, 715, 711), (603, 607, 745, 741), (637, 636, 774, 775), (532, 551, 689, 670), (579, 578, 716, 717), (636, 635, 773, 774), (553, 514, 652, 691), (575, 574, 712, 713), (635, 638, 776, 773), (501, 554, 692, 639), (608, 609, 747, 746), (581, 580, 718, 719), (638, 620, 758, 776), (555, 510, 648, 693), (599, 614, 752, 737), (577, 579, 717, 715), (560, 637, 775, 698), (580, 576, 714, 718), (545, 555, 693, 683), (609, 600, 738, 747), (582, 581, 719, 720), (504, 503, 641, 642), (583, 582, 720, 721), (604, 606, 744, 742), (506, 505, 643, 644), (585, 584, 722, 723), (612, 611, 749, 750), (508, 507, 645, 646), (721, 724, 586, 583), (696, 684, 822, 834), (1425, 812, 950, 1427), (840, 824, 962, 978), (898, 899, 1037, 1036), (850, 823, 961, 988), (896, 897, 1035, 1034), (822, 784, 922, 960), (828, 849, 987, 966), (881, 895, 1033, 1019), (783, 825, 963, 921), (895, 894, 1032, 1033), (824, 782, 920, 962), (894, 893, 1031, 1032), (893, 892, 1030, 1031), (838, 816, 954, 976), (778, 891, 1029, 916), (817, 821, 959, 955), (834, 822, 960, 972), (830, 806, 944, 968), (820, 818, 956, 958), (823, 829, 967, 961), (891, 877, 1015, 1029), (892, 813, 951, 1030), (779, 819, 957, 917), (837, 826, 964, 975), (818, 817, 955, 956), (827, 835, 973, 965), (889, 886, 1024, 1027), (1509, 815, 953, 1511), (796, 832, 970, 934), (890, 889, 1027, 1028), (814, 778, 916, 952), (787, 805, 943, 925), (860, 862, 1000, 998), (886, 888, 1026, 1024), (813, 777, 915, 951), (887, 880, 1018, 1025), (1579, 788, 926, 1581), (888, 887, 1025, 1026), (810, 811, 949, 948), (846, 797, 935, 984), (880, 882, 1020, 1018), (803, 810, 948, 941), (1657, 844, 982, 1659), (809, 804, 942, 947), (862, 859, 997, 1000), (1616, 843, 981, 1618), (885, 876, 1014, 1023), (868, 867, 1005, 1006), (791, 809, 947, 929), (836, 913, 1051, 974), (841, 840, 978, 979), (875, 890, 1028, 1013), (914, 896, 1034, 1052), (884, 885, 1023, 1022), (807, 808, 946, 945), (911, 914, 1052, 1049), (839, 814, 952, 977), (806, 793, 931, 944), (912, 911, 1049, 1050), (913, 912, 1050, 1051), (805, 791, 929, 943), (879, 883, 1021, 1017), (804, 802, 940, 942), (794, 838, 976, 932), (801, 803, 941, 939), (811, 795, 933, 949), (802, 801, 939, 940), (883, 884, 1022, 1021), (800, 799, 937, 938), (661, 651, 789, 799), (647, 658, 796, 785), (659, 660, 798, 797), (643, 699, 837, 781), (662, 661, 799, 800), (640, 753, 891, 778), (664, 663, 801, 802), (673, 657, 795, 811), (755, 754, 892, 893), (663, 665, 803, 801), (656, 700, 838, 794), (756, 755, 893, 894), (666, 664, 802, 804), (667, 653, 791, 805), (757, 756, 894, 895), (743, 757, 895, 881), (668, 655, 793, 806), (701, 676, 814, 839), (758, 759, 897, 896), (669, 670, 808, 807), (901, 908, 1046, 1039), (760, 761, 899, 898), (703, 702, 840, 841), (730, 729, 867, 868), (653, 671, 809, 791), (710, 709, 847, 848), (1424, 708, 846, 1426), (761, 763, 901, 899), (724, 721, 859, 862), (687, 737, 875, 825), (1614, 705, 843, 1616), (764, 760, 898, 902), (671, 666, 804, 809), (738, 710, 848, 876), (1655, 706, 844, 1657), (765, 703, 841, 903), (665, 672, 810, 803), (736, 731, 869, 874), (708, 659, 797, 846), (672, 673, 811, 810), (735, 704, 842, 873), (1425, 843, 705, 1423), (767, 768, 906, 905), (1577, 650, 788, 1579), (1424, 1423, 705, 708), (768, 764, 902, 906), (675, 639, 777, 813), (734, 732, 870, 872), (649, 667, 805, 787), (676, 640, 778, 814), (706, 736, 874, 844), (658, 694, 832, 796), (1507, 677, 815, 1509), (733, 725, 863, 871), (689, 697, 835, 827), (770, 642, 780, 908), (680, 679, 817, 818), (732, 735, 873, 870), (699, 688, 826, 837), (660, 767, 905, 798), (641, 681, 819, 779), (731, 733, 871, 869), (725, 726, 864, 863), (726, 730, 868, 864), (685, 691, 829, 823), (682, 680, 818, 820), (727, 728, 866, 865), (692, 668, 806, 830), (759, 772, 910, 897), (1436, 1435, 709, 707), (1437, 847, 709, 1435), (1436, 707, 845, 1438), (781, 837, 975, 919), (966, 987, 1125, 1104), (1020, 1019, 1157, 1158), (921, 963, 1101, 1059), (1038, 1041, 1179, 1176), (962, 920, 1058, 1100), (1042, 1038, 1176, 1180), (1047, 1045, 1183, 1185), (1005, 1003, 1141, 1143), (1045, 1042, 1180, 1183), (976, 954, 1092, 1114), (1004, 1010, 1148, 1142), (955, 959, 1097, 1093), (1048, 1047, 1185, 1186), (972, 960, 1098, 1110), (1035, 1048, 1186, 1173), (968, 944, 1082, 1106), (1003, 1004, 1142, 1141), (958, 956, 1094, 1096), (961, 967, 1105, 1099), (1002, 1006, 1144, 1140), (1001, 1002, 1140, 1139), (1007, 1009, 1147, 1145), (975, 964, 1102, 1113), (1008, 1011, 1149, 1146), (956, 955, 1093, 1094), (965, 973, 1111, 1103), (1009, 1001, 1139, 1147), (1511, 953, 1091, 1513), (934, 970, 1108, 1072), (982, 1012, 1150, 1120), (925, 943, 1081, 1063), (1010, 1008, 1146, 1148), (951, 915, 1053, 1089), (1581, 926, 1064, 1583), (1011, 980, 1118, 1149), (948, 949, 1087, 1086), (1012, 1007, 1145, 1150), (941, 948, 1086, 1079), (1041, 979, 1117, 1179), (1659, 982, 1120, 1661), (947, 942, 1080, 1085), (1618, 981, 1119, 1620), (963, 1013, 1151, 1101), (929, 947, 1085, 1067), (979, 978, 1116, 1117), (945, 946, 1084, 1083), (1034, 1035, 1173, 1172), (944, 931, 1069, 1082), (1019, 1033, 1171, 1157), (1033, 1032, 1170, 1171), (943, 929, 1067, 1081), (942, 940, 1078, 1080), (1032, 1031, 1169, 1170), (932, 976, 1114, 1070), (939, 941, 1079, 1077), (1031, 1030, 1168, 1169), (949, 933, 1071, 1087), (848, 847, 985, 986), (852, 851, 989, 990), (790, 800, 938, 928), (899, 901, 1039, 1037), (1426, 846, 984, 1428), (825, 875, 1013, 963), (849, 853, 991, 987), (902, 898, 1036, 1040), (876, 848, 986, 1014), (808, 827, 965, 946), (903, 841, 979, 1041), (874, 869, 1007, 1012), (855, 854, 992, 993), (829, 790, 928, 967), (1437, 839, 977, 1439), (873, 842, 980, 1011), (851, 850, 988, 989), (777, 830, 968, 915), (905, 906, 1044, 1043), (1438, 845, 983, 1440), (857, 856, 994, 995), (831, 786, 924, 969), (906, 902, 1040, 1044), (872, 870, 1008, 1010), (853, 855, 993, 991), (844, 874, 1012, 982), (856, 852, 990, 994), (821, 831, 969, 959), (871, 863, 1001, 1009), (858, 857, 995, 996), (908, 780, 918, 1046), (780, 779, 917, 918), (870, 873, 1011, 1008), (859, 858, 996, 997), (798, 905, 1043, 936), (782, 781, 919, 920), (869, 871, 1009, 1007), (861, 860, 998, 999), (784, 783, 921, 922), (863, 864, 1002, 1001), (833, 820, 958, 971), (786, 785, 923, 924), (864, 868, 1006, 1002), (854, 861, 999, 992), (789, 834, 972, 927), (788, 787, 925, 926), (865, 866, 1004, 1003), (835, 828, 966, 973), (897, 910, 1048, 1035), (832, 836, 974, 970), (910, 909, 1047, 1048), (866, 872, 1010, 1004), (826, 807, 945, 964), (907, 904, 1042, 1045), (793, 792, 930, 931), (867, 865, 1003, 1005), (909, 907, 1045, 1047), (795, 794, 932, 933), (877, 878, 1016, 1015), (792, 833, 971, 930), (904, 900, 1038, 1042), (799, 789, 927, 937), (900, 903, 1041, 1038), (785, 796, 934, 923), (882, 881, 1019, 1020), (797, 798, 936, 935), (878, 879, 1017, 1016), (1104, 1125, 1263, 1242), (1158, 1157, 1295, 1296), (1059, 1101, 1239, 1197), (1176, 1179, 1317, 1314), (1100, 1058, 1196, 1238), (1180, 1176, 1314, 1318), (1153, 1154, 1292, 1291), (1185, 1183, 1321, 1323), (1143, 1141, 1279, 1281), (1183, 1180, 1318, 1321), (1114, 1092, 1230, 1252), (1142, 1148, 1286, 1280), (1093, 1097, 1235, 1231), (1186, 1185, 1323, 1324), (1110, 1098, 1236, 1248), (1173, 1186, 1324, 1311), (1106, 1082, 1220, 1244), (1141, 1142, 1280, 1279), (1096, 1094, 1232, 1234), (1099, 1105, 1243, 1237), (1140, 1144, 1282, 1278), (1139, 1140, 1278, 1277), (1145, 1147, 1285, 1283), (1514, 1095, 1233, 1517), (1074, 1181, 1319, 1212), (1113, 1102, 1240, 1251), (1146, 1149, 1287, 1284), (1094, 1093, 1231, 1232), (1184, 1056, 1194, 1322), (1103, 1111, 1249, 1241), (1147, 1139, 1277, 1285), (1513, 1091, 1229, 1516), (1072, 1108, 1246, 1210), (1120, 1150, 1288, 1258), (1090, 1054, 1192, 1228), (1063, 1081, 1219, 1201), (1148, 1146, 1284, 1286), (1089, 1053, 1191, 1227), (1182, 1178, 1316, 1320), (1583, 1064, 1202, 1586), (1181, 1182, 1320, 1319), (1149, 1118, 1256, 1287), (1086, 1087, 1225, 1224), (1662, 1073, 1211, 1665), (1150, 1145, 1283, 1288), (1079, 1086, 1224, 1217), (1179, 1117, 1255, 1317), (1661, 1120, 1258, 1664), (1152, 1124, 1262, 1290), (1085, 1080, 1218, 1223), (1178, 1174, 1312, 1316), (1620, 1119, 1257, 1624), (1101, 1151, 1289, 1239), (1175, 1177, 1315, 1313), (1623, 1123, 1261, 1627), (1067, 1085, 1223, 1205), (1117, 1116, 1254, 1255), (1174, 1175, 1313, 1312), (1083, 1084, 1222, 1221), (1172, 1173, 1311, 1310), (1592, 1090, 1228, 1593), (1082, 1069, 1207, 1220), (1157, 1171, 1309, 1295), (1171, 1170, 1308, 1309), (1081, 1067, 1205, 1219), (1080, 1078, 1216, 1218), (1170, 1169, 1307, 1308), (1070, 1114, 1252, 1208), (1077, 1079, 1217, 1215), (1169, 1168, 1306, 1307), (1087, 1071, 1209, 1225), (960, 922, 1060, 1098), (988, 961, 1099, 1126), (978, 962, 1100, 1116), (990, 989, 1127, 1128), (928, 938, 1076, 1066), (987, 991, 1129, 1125), (1051, 1050, 1188, 1189), (946, 965, 1103, 1084), (993, 992, 1130, 1131), (1050, 1049, 1187, 1188), (967, 928, 1066, 1105), (989, 988, 1126, 1127), (1049, 1052, 1190, 1187), (915, 968, 1106, 1053), (995, 994, 1132, 1133), (1052, 1034, 1172, 1190), (969, 924, 1062, 1107), (1013, 1028, 1166, 1151), (991, 993, 1131, 1129), (974, 1051, 1189, 1112), (994, 990, 1128, 1132), (1006, 1005, 1143, 1144), (959, 969, 1107, 1097), (996, 995, 1133, 1134), (1000, 997, 1135, 1138), (997, 996, 1134, 1135), (1427, 950, 1088, 1429), (1018, 1020, 1158, 1156), (920, 919, 1057, 1058), (999, 998, 1136, 1137), (1056, 1184, 1177, 1175, 1174, 1178, 1182, 1181, 1074, 1073, 1662, 1622, 1122, 1430, 1095, 1514, 1474, 1548, 1585, 1055), (1026, 1025, 1163, 1164), (922, 921, 1059, 1060), (971, 958, 1096, 1109), (1025, 1018, 1156, 1163), (924, 923, 1061, 1062), (992, 999, 1137, 1130), (1440, 983, 1121, 1442), (927, 972, 1110, 1065), (1024, 1026, 1164, 1162), (926, 925, 1063, 1064), (998, 1000, 1138, 1136), (973, 966, 1104, 1111), (1028, 1027, 1165, 1166), (970, 974, 1112, 1108), (1027, 1024, 1162, 1165), (964, 945, 1083, 1102), (931, 930, 1068, 1069), (1030, 951, 1089, 1168), (933, 932, 1070, 1071), (930, 971, 1109, 1068), (937, 927, 1065, 1075), (923, 934, 1072, 1061), (918, 917, 957, 1428, 984, 935, 936, 1043, 1044, 1040, 1036, 1037, 1039, 1046), (919, 975, 1113, 1057), (938, 937, 1075, 1076), (952, 916, 1029, 1015, 1016, 1017, 1021, 1022, 1023, 1014, 986, 985, 1439, 977), (940, 939, 1077, 1078), (1090, 1592, 1555, 1475, 1484, 1115, 1441, 1123, 1623, 1632, 1124, 1152, 1161, 1160, 1159, 1155, 1154, 1153, 1167, 1054), (1235, 1245, 1380, 1370), (1254, 1211, 1212, 1255), (1432, 1260, 1393, 1434), (1272, 1271, 1405, 1406), (1217, 1224, 1360, 1353), (1665, 1211, 1392, 1668), (1431, 1226, 1362, 1433), (1270, 1266, 1400, 1404), (1287, 1256, 1388, 1421), (1223, 1218, 1354, 1359), (1245, 1200, 1338, 1380), (1664, 1258, 1390, 1667), (1276, 1273, 1407, 1410), (1267, 1269, 1403, 1401), (1288, 1283, 1417, 1422), (1191, 1244, 1379, 1329), (1624, 1257, 1389, 1628), (1282, 1281, 1415, 1416), (1271, 1270, 1404, 1405), (1205, 1223, 1359, 1343), (1243, 1204, 1342, 1378), (1265, 1264, 1397, 1399), (1222, 1241, 1376, 1358), (1269, 1268, 1402, 1403), (1627, 1261, 1394, 1631), (2045, 2046, 1350, 1214), (1220, 1207, 1345, 1356), (1204, 1214, 1350, 1342), (1593, 1228, 1363, 1594), (1263, 1267, 1401, 1396), (1266, 1265, 1399, 1400), (1262, 1239, 1289, 1290), (1211, 1254, 1398, 1392), (1218, 1216, 1352, 1354), (1219, 1205, 1343, 1355), (1254, 1238, 1373, 1398), (1215, 1217, 1353, 1351), (1236, 1198, 1336, 1371), (1208, 1252, 1386, 1346), (1264, 1237, 1372, 1397), (1216, 1215, 1351, 1352), (1197, 1239, 1374, 1335), (1225, 1209, 1347, 1361), (1242, 1263, 1396, 1377), (2045, 2044, 1221, 1222), (1238, 1196, 1334, 1373), (1292, 1296, 1295, 1291), (1298, 1299, 1300, 1302), (1297, 1298, 1302, 1301), (1290, 1289, 1304, 1303), (1299, 1290, 1303, 1300), (1292, 1293, 1294, 1296), (1293, 1297, 1301, 1294), (1291, 1295, 1309, 1308), (1227, 1305, 1307, 1306), (1305, 1291, 1308, 1307), (1191, 1192, 1305, 1227), (1319, 1320, 1321, 1318), (1312, 1313, 1311, 1324), (1320, 1316, 1323, 1321), (1311, 1313, 1315, 1310), (1316, 1312, 1324, 1323), (1255, 1212, 1314, 1317), (1212, 1319, 1318, 1314), (1310, 1315, 1325, 1328), (1315, 1322, 1326, 1325), (1194, 1246, 1250, 1322), (1322, 1250, 1327, 1326), (1239, 1262, 1395, 1374), (1195, 1251, 1385, 1333), (1199, 1210, 1348, 1337), (1098, 1060, 1198, 1236), (1154, 1155, 1293, 1292), (1126, 1099, 1237, 1264), (1177, 1184, 1322, 1315), (1159, 1160, 1298, 1297), (1116, 1100, 1238, 1254), (1128, 1127, 1265, 1266), (1066, 1076, 1214, 1204), (1125, 1129, 1267, 1263), (1155, 1159, 1297, 1293), (1189, 1188, 1326, 1327), (1084, 1103, 1241, 1222), (1131, 1130, 1268, 1269), (1188, 1187, 1325, 1326), (1105, 1066, 1204, 1243), (1127, 1126, 1264, 1265), (1187, 1190, 1328, 1325), (1053, 1106, 1244, 1191), (1160, 1161, 1299, 1298), (1133, 1132, 1270, 1271), (1190, 1172, 1310, 1328), (1107, 1062, 1200, 1245), (1151, 1166, 1304, 1289), (1129, 1131, 1269, 1267), (1112, 1189, 1327, 1250), (1132, 1128, 1266, 1270), (1144, 1143, 1281, 1282), (1097, 1107, 1245, 1235), (1161, 1152, 1290, 1299), (1134, 1133, 1271, 1272), (1138, 1135, 1273, 1276), (1056, 1055, 1193, 1194), (1135, 1134, 1272, 1273), (1429, 1088, 1226, 1431), (1156, 1158, 1296, 1294), (1058, 1057, 1195, 1196), (1137, 1136, 1274, 1275), (1430, 1122, 1260, 1432), (1164, 1163, 1301, 1302), (1060, 1059, 1197, 1198), (1441, 1115, 1253, 1443), (1109, 1096, 1234, 1247), (1163, 1156, 1294, 1301), (1062, 1061, 1199, 1200), (1130, 1137, 1275, 1268), (1442, 1121, 1259, 1444), (1065, 1110, 1248, 1203), (1162, 1164, 1302, 1300), (1064, 1063, 1201, 1202), (1136, 1138, 1276, 1274), (1111, 1104, 1242, 1249), (1166, 1165, 1303, 1304), (1108, 1112, 1250, 1246), (1165, 1162, 1300, 1303), (1102, 1083, 1221, 1240), (1069, 1068, 1206, 1207), (1168, 1089, 1227, 1306), (1071, 1070, 1208, 1209), (1068, 1109, 1247, 1206), (1167, 1153, 1291, 1305), (1075, 1065, 1203, 1213), (1061, 1072, 1210, 1199), (1073, 1074, 1212, 1211), (1057, 1113, 1251, 1195), (1076, 1075, 1213, 1214), (1054, 1167, 1305, 1192), (1078, 1077, 1215, 1216), (1389, 1393, 1737, 1733), (1420, 1418, 1764, 1766), (1667, 1390, 1762, 1789), (1481, 1483, 1776, 1777), (1557, 1553, 1784, 1775), (1393, 1630, 1736, 1737), (1364, 1446, 1774, 1729), (1388, 1666, 1788, 1758), (1343, 1359, 1699, 1683), (1391, 1629, 1734, 1735), (1445, 1387, 1728, 1773), (1421, 1388, 1758, 1768), (1628, 1389, 1733, 1732), (1422, 1417, 1763, 1769), (1395, 1634, 1770, 1739), (1356, 1345, 1685, 1696), (1483, 1557, 1775, 1776), (1387, 1486, 1727, 1728), (1354, 1352, 1692, 1694), (1392, 1398, 1742, 1767), (1351, 1353, 1693, 1691), (1355, 1343, 1683, 1695), (1352, 1351, 1691, 1692), (1346, 1386, 1726, 1686), (1486, 1519, 1781, 1727), (1361, 1347, 1687, 1701), (1518, 1520, 1782, 1780), (1337, 1348, 1688, 1677), (1333, 1385, 1725, 1673), (1347, 1346, 1686, 1687), (1381, 1332, 1672, 1721), (1345, 1344, 1684, 1685), (1349, 1341, 1681, 1689), (1344, 1382, 1722, 1684), (1554, 1482, 1779, 1785), (1340, 1339, 1679, 1680), (1553, 1481, 1777, 1784), (1375, 1357, 1697, 1715), (1338, 1337, 1677, 1678), (1480, 1552, 1783, 1778), (1384, 1377, 1717, 1724), (1336, 1335, 1675, 1676), (1341, 1383, 1723, 1681), (1630, 1628, 1732, 1736), (1634, 1667, 1789, 1770), (1434, 1393, 1389, 1433), (1446, 1391, 1394, 1445), (1224, 1225, 1361, 1360), (1286, 1284, 1418, 1420), (1273, 1272, 1406, 1407), (1443, 1253, 1387, 1445), (1586, 1202, 1340, 1589), (1258, 1288, 1422, 1390), (1192, 1191, 1329, 1330), (1275, 1274, 1408, 1409), (1444, 1259, 1391, 1446), (1201, 1219, 1355, 1339), (1285, 1277, 1411, 1419), (1194, 1193, 1331, 1332), (1210, 1246, 1381, 1348), (1228, 1192, 1330, 1363), (1284, 1287, 1421, 1418), (1196, 1195, 1333, 1334), (1268, 1275, 1409, 1402), (1241, 1249, 1384, 1376), (1247, 1234, 1369, 1382), (1516, 1229, 1364, 1519), (1283, 1285, 1419, 1417), (1198, 1197, 1335, 1336), (1274, 1276, 1410, 1408), (1251, 1240, 1375, 1385), (1203, 1248, 1383, 1341), (1232, 1231, 1366, 1367), (1277, 1278, 1412, 1411), (1200, 1199, 1337, 1338), (1249, 1242, 1377, 1384), (1517, 1233, 1368, 1520), (1278, 1282, 1416, 1412), (1202, 1201, 1339, 1340), (1279, 1280, 1414, 1413), (1237, 1243, 1378, 1372), (1240, 1221, 1357, 1375), (1244, 1220, 1356, 1379), (1234, 1232, 1367, 1369), (1280, 1286, 1420, 1414), (1207, 1206, 1344, 1345), (1248, 1236, 1371, 1383), (1206, 1247, 1382, 1344), (1281, 1279, 1413, 1415), (1209, 1208, 1346, 1347), (1252, 1230, 1365, 1386), (1213, 1203, 1341, 1349), (1231, 1235, 1370, 1366), (1246, 1194, 1332, 1381), (2047, 2044, 1213, 1349), (1334, 1333, 1673, 1674), (1382, 1369, 1709, 1722), (1095, 1430, 1432, 1233), (1119, 1429, 1431, 1257), (1257, 1431, 1433, 1389), (1233, 1432, 1434, 1368), (981, 1427, 1429, 1119), (819, 1426, 1428, 957), (681, 674, 1423, 1424), (812, 1425, 1423, 674), (681, 1424, 1426, 819), (843, 1425, 1427, 981), (1229, 1444, 1446, 1364), (1261, 1443, 1445, 1394), (1629, 1631, 1787, 1734), (1091, 1442, 1444, 1229), (1123, 1441, 1443, 1261), (953, 1440, 1442, 1091), (815, 1438, 1440, 953), (847, 1437, 1439, 985), (677, 1436, 1438, 815), (839, 1437, 1435, 701), (677, 701, 1435, 1436), (1551, 1478, 1482, 1554), (1550, 1477, 1481, 1553), (1515, 1476, 1480, 1518), (1519, 1486, 1483, 1481), (1520, 1518, 1480, 1482), (1485, 1479, 1483, 1486), (1484, 1475, 1479, 1485), (1512, 1472, 1476, 1515), (1547, 1473, 1477, 1550), (1548, 1474, 1478, 1551), (1510, 1470, 1472, 1512), (1545, 1471, 1473, 1547), (1541, 1467, 1469, 1543), (1506, 1466, 1468, 1508), (1508, 1468, 1470, 1510), (1543, 1469, 1471, 1545), (1539, 1465, 1467, 1541), (1504, 1464, 1466, 1506), (1528, 1454, 1463, 1537), (1502, 1462, 1464, 1504), (1537, 1463, 1465, 1539), (1496, 1501, 1461, 1456), (1490, 1500, 1460, 1450), (1497, 1499, 1459, 1457), (1501, 1494, 1454, 1461), (1487, 1498, 1458, 1447), (1500, 1497, 1457, 1460), (1498, 1496, 1456, 1458), (1488, 1487, 1447, 1448), (1493, 1488, 1448, 1453), (1491, 1489, 1449, 1451), (1490, 1450, 1462, 1502), (1499, 1491, 1451, 1459), (1489, 1492, 1452, 1449), (1495, 1493, 1453, 1455), (1492, 1495, 1455, 1452), (162, 165, 1495, 1492), (165, 163, 1493, 1495), (159, 162, 1492, 1489), (170, 161, 1491, 1499), (160, 1490, 1502, 398), (161, 159, 1489, 1491), (163, 158, 1488, 1493), (158, 157, 1487, 1488), (169, 167, 1496, 1498), (204, 168, 1497, 1500), (157, 169, 1498, 1487), (215, 164, 1494, 1501), (168, 170, 1499, 1497), (160, 204, 1500, 1490), (167, 215, 1501, 1496), (398, 1502, 1504, 536), (536, 1504, 1506, 674), (812, 1508, 1510, 950), (674, 1506, 1508, 812), (950, 1510, 1512, 1088), (1088, 1512, 1515, 1226), (1115, 1484, 1485, 1253), (1253, 1485, 1486, 1387), (1408, 1410, 1754, 1752), (1666, 1668, 1790, 1788), (1226, 1515, 1518, 1362), (1478, 1517, 1520, 1482), (1477, 1516, 1519, 1481), (1473, 1513, 1516, 1477), (1474, 1514, 1517, 1478), (1471, 1511, 1513, 1473), (1467, 1507, 1509, 1469), (1469, 1509, 1511, 1471), (1465, 1505, 1507, 1467), (1454, 1494, 1503, 1463), (1463, 1503, 1505, 1465), (1574, 1537, 1539, 1576), (1565, 1528, 1537, 1574), (1576, 1539, 1541, 1578), (1580, 1543, 1545, 1582), (1578, 1541, 1543, 1580), (1582, 1545, 1547, 1584), (1585, 1548, 1551, 1588), (1584, 1547, 1550, 1587), (1587, 1550, 1553, 1590), (1588, 1551, 1554, 1591), (1476, 1549, 1552, 1480), (1332, 1331, 1671, 1672), (1631, 1394, 1738, 1787), (1479, 1556, 1557, 1483), (1475, 1555, 1556, 1479), (1472, 1546, 1549, 1476), (1470, 1544, 1546, 1472), (1466, 1540, 1542, 1468), (1468, 1542, 1544, 1470), (1464, 1538, 1540, 1466), (1462, 1536, 1538, 1464), (1456, 1461, 1535, 1530), (1450, 1460, 1534, 1524), (1457, 1459, 1533, 1531), (1461, 1454, 1528, 1535), (1447, 1458, 1532, 1521), (1460, 1457, 1531, 1534), (1458, 1456, 1530, 1532), (1448, 1447, 1521, 1522), (1453, 1448, 1522, 1527), (1451, 1449, 1523, 1525), (1450, 1524, 1536, 1462), (1459, 1451, 1525, 1533), (1449, 1452, 1526, 1523), (1455, 1453, 1527, 1529), (1452, 1455, 1529, 1526), (1193, 1588, 1591, 1331), (1230, 1587, 1590, 1365), (1092, 1584, 1587, 1230), (1055, 1585, 1588, 1193), (954, 1582, 1584, 1092), (678, 1578, 1580, 816), (816, 1580, 1582, 954), (540, 1576, 1578, 678), (99, 1565, 1574, 402), (402, 1574, 1576, 540), (1549, 1586, 1589, 1552), (1553, 1557, 1594, 1590), (1554, 1552, 1589, 1591), (1556, 1593, 1594, 1557), (1555, 1592, 1593, 1556), (1546, 1583, 1586, 1549), (1544, 1581, 1583, 1546), (1540, 1577, 1579, 1542), (1542, 1579, 1581, 1544), (1538, 1575, 1577, 1540), (1536, 1573, 1575, 1538), (1530, 1535, 1572, 1567), (1524, 1534, 1571, 1561), (1531, 1533, 1570, 1568), (1535, 1528, 1565, 1572), (1521, 1532, 1569, 1558), (1534, 1531, 1568, 1571), (1532, 1530, 1567, 1569), (1522, 1521, 1558, 1559), (1527, 1522, 1559, 1564), (1525, 1523, 1560, 1562), (1524, 1561, 1573, 1536), (1533, 1525, 1562, 1570), (1523, 1526, 1563, 1560), (1529, 1527, 1564, 1566), (1526, 1529, 1566, 1563), (1667, 1634, 1631, 1629), (1668, 1666, 1628, 1630), (1633, 1627, 1631, 1634), (1663, 1624, 1628, 1666), (1259, 1625, 1629, 1391), (1260, 1626, 1630, 1393), (1632, 1623, 1627, 1633), (1660, 1620, 1624, 1663), (1121, 1621, 1625, 1259), (1122, 1622, 1626, 1260), (1658, 1618, 1620, 1660), (983, 1619, 1621, 1121), (707, 1615, 1617, 845), (1654, 1614, 1616, 1656), (1656, 1616, 1618, 1658), (845, 1617, 1619, 983), (1652, 1612, 1614, 1654), (569, 1613, 1615, 707), (186, 1602, 1611, 431), (1638, 1598, 1610, 1650), (1650, 1610, 1612, 1652), (431, 1611, 1613, 569), (1644, 1649, 1609, 1604), (1638, 1648, 1608, 1598), (1645, 1647, 1607, 1605), (1649, 1642, 1602, 1609), (1635, 1646, 1606, 1595), (1648, 1645, 1605, 1608), (1646, 1644, 1604, 1606), (1636, 1635, 1595, 1596), (1641, 1636, 1596, 1601), (1639, 1637, 1597, 1599), (1647, 1639, 1599, 1607), (1637, 1640, 1600, 1597), (1643, 1641, 1601, 1603), (1640, 1643, 1603, 1600), (243, 246, 1643, 1640), (246, 244, 1641, 1643), (240, 243, 1640, 1637), (251, 242, 1639, 1647), (242, 240, 1637, 1639), (244, 239, 1636, 1641), (239, 238, 1635, 1636), (250, 248, 1644, 1646), (254, 249, 1645, 1648), (238, 250, 1646, 1635), (255, 245, 1642, 1649), (249, 251, 1647, 1645), (241, 254, 1648, 1638), (248, 255, 1649, 1644), (428, 1650, 1652, 566), (241, 1638, 1650, 428), (566, 1652, 1654, 704), (842, 1656, 1658, 980), (704, 1654, 1656, 842), (980, 1658, 1660, 1118), (1118, 1660, 1663, 1256), (1124, 1632, 1633, 1262), (1256, 1663, 1666, 1388), (1262, 1633, 1634, 1395), (1402, 1409, 1753, 1746), (1330, 1329, 1669, 1670), (1625, 1664, 1667, 1629), (1626, 1665, 1668, 1630), (1621, 1661, 1664, 1625), (1622, 1662, 1665, 1626), (1619, 1659, 1661, 1621), (1615, 1655, 1657, 1617), (1617, 1657, 1659, 1619), (1613, 1653, 1655, 1615), (1602, 1642, 1651, 1611), (1611, 1651, 1653, 1613), (1787, 1738, 1860, 1909), (1684, 1722, 1844, 1806), (1708, 1702, 1824, 1830), (1680, 1679, 1801, 1802), (1704, 1786, 1908, 1826), (1715, 1697, 1819, 1837), (1678, 1677, 1799, 1800), (1786, 1703, 1825, 1908), (1724, 1717, 1839, 1846), (1676, 1675, 1797, 1798), (1783, 1785, 1907, 1905), (1681, 1723, 1845, 1803), (1674, 1673, 1795, 1796), (1775, 1784, 1906, 1897), (1722, 1709, 1831, 1844), (1752, 1754, 1876, 1874), (1672, 1671, 1793, 1794), (1785, 1779, 1901, 1907), (1746, 1753, 1875, 1868), (1670, 1669, 1791, 1792), (1784, 1777, 1899, 1906), (1778, 1783, 1905, 1900), (1753, 1752, 1874, 1875), (1727, 1781, 1903, 1849), (1710, 1720, 1842, 1832), (1751, 1750, 1872, 1873), (1780, 1782, 1904, 1902), (1750, 1749, 1871, 1872), (1782, 1731, 1853, 1904), (1720, 1678, 1800, 1842), (1748, 1744, 1866, 1870), (1781, 1729, 1851, 1903), (1669, 1719, 1841, 1791), (1745, 1747, 1869, 1867), (1730, 1780, 1902, 1852), (1718, 1682, 1804, 1840), (1749, 1748, 1870, 1871), (1779, 1778, 1900, 1901), (1698, 1716, 1838, 1820), (1743, 1741, 1863, 1865), (1777, 1776, 1898, 1899), (1747, 1746, 1868, 1869), (1776, 1775, 1897, 1898), (1682, 1690, 1812, 1804), (1774, 1773, 1895, 1896), (1740, 1745, 1867, 1862), (1729, 1774, 1896, 1851), (1744, 1743, 1865, 1866), (1773, 1728, 1850, 1895), (1711, 1676, 1798, 1833), (1742, 1713, 1835, 1864), (1772, 1771, 1893, 1894), (1675, 1714, 1836, 1797), (1741, 1712, 1834, 1863), (1552, 1554, 1785, 1783), (1482, 1480, 1778, 1779), (1359, 1354, 1694, 1699), (1668, 1392, 1767, 1790), (1390, 1422, 1769, 1762), (1394, 1391, 1735, 1738), (1353, 1360, 1700, 1693), (1419, 1411, 1755, 1765), (1446, 1445, 1773, 1774), (1339, 1355, 1695, 1679), (1360, 1361, 1701, 1700), (1418, 1421, 1768, 1764), (1348, 1381, 1721, 1688), (1589, 1340, 1680, 1702), (1417, 1419, 1765, 1763), (1376, 1384, 1724, 1716), (1363, 1330, 1670, 1703), (1411, 1412, 1756, 1755), (1385, 1375, 1715, 1725), (1365, 1590, 1704, 1705), (1412, 1416, 1761, 1756), (1367, 1366, 1706, 1707), (1413, 1414, 1759, 1757), (1331, 1591, 1708, 1671), (1372, 1378, 1718, 1712), (1414, 1420, 1766, 1759), (1594, 1363, 1703, 1786), (1379, 1356, 1696, 1719), (1415, 1413, 1757, 1760), (1383, 1371, 1711, 1723), (1369, 1367, 1707, 1709), (1416, 1415, 1760, 1761), (1386, 1365, 1705, 1726), (1410, 1407, 1751, 1754), (1366, 1370, 1710, 1706), (1374, 1395, 1739, 1714), (2046, 1358, 1698, 2048), (1362, 1518, 1780, 1730), (1377, 1396, 1740, 1717), (2047, 1349, 1689, 2049), (1373, 1334, 1674, 1713), (1519, 1364, 1729, 1781), (1397, 1372, 1712, 1741), (1335, 1374, 1714, 1675), (1520, 1368, 1731, 1782), (1398, 1373, 1713, 1742), (1371, 1336, 1676, 1711), (1400, 1399, 1743, 1744), (1396, 1401, 1745, 1740), (1342, 1350, 1690, 1682), (1590, 1594, 1786, 1704), (1403, 1402, 1746, 1747), (1591, 1589, 1702, 1708), (1399, 1397, 1741, 1743), (1358, 1376, 1716, 1698), (1405, 1404, 1748, 1749), (1378, 1342, 1682, 1718), (1401, 1403, 1747, 1745), (1329, 1379, 1719, 1669), (1404, 1400, 1744, 1748), (1380, 1338, 1678, 1720), (1406, 1405, 1749, 1750), (1433, 1362, 1730, 1771), (1407, 1406, 1750, 1751), (1368, 1434, 1772, 1731), (1370, 1380, 1720, 1710), (1409, 1408, 1752, 1753), (1434, 1433, 1771, 1772), (1884, 1891, 1987, 1989), (1821, 1816, 1923), (1919, 1947, 2023, 2018), (1888, 1886, 1987), (1859, 1858, 1968, 1969), (1805, 1821, 1923), (1857, 1856, 1966, 1967), (1890, 1880, 1988, 1987), (1854, 1855, 1965, 1964), (1891, 1885, 1987), (1861, 1892, 1991, 1971), (1818, 1807, 1928, 1932), (1850, 1849, 1959, 1960), (1816, 1814, 1923), (1889, 1864, 1974, 1990), (1813, 1815, 1923), (1817, 1805, 1923), (1814, 1813, 1923), (1969, 1993, 1894, 1859), (1808, 1848, 1923), (1912, 1889, 1990, 2011), (1823, 1809, 1923), (1799, 1810, 1929, 1921), (1911, 1884, 1989, 2010), (1880, 1910, 2009, 1988), (1795, 1847, 1958, 1917), (1809, 1808, 1923), (1855, 1893, 1992, 1965), (1843, 1794, 1916, 1954), (1807, 1806, 1927, 1928), (1811, 1803, 1925, 1930), (1909, 1860, 1970, 2008), (1806, 1844, 1955, 1927), (1855, 1859, 1894, 1893), (1802, 1801, 1923, 1924), (1837, 1819, 1933, 1948), (1800, 1799, 1921, 1922), (1908, 1825, 1936, 2007), (1846, 1839, 1950, 1957), (1798, 1797, 1919, 1920), (1803, 1845, 1956, 1925), (1796, 1795, 1917, 1918), (1860, 1857, 1896, 1895), (1844, 1831, 1942, 1955), (1874, 1876, 1986, 1984), (1794, 1793, 1915, 1916), (1907, 1901, 2000, 2006), (1868, 1875, 1985, 1978), (1792, 1791, 1913, 1914), (1906, 1899, 1998, 2005), (1689, 1681, 1803, 1811), (1734, 1787, 1909, 1856), (1685, 1684, 1806, 1807), (1721, 1672, 1794, 1843), (1736, 1732, 1854, 1858), (1687, 1686, 1808, 1809), (1673, 1725, 1847, 1795), (1758, 1788, 1910, 1880), (1789, 1762, 1884, 1911), (1677, 1688, 1810, 1799), (1701, 1687, 1809, 1823), (1790, 1767, 1889, 1912), (1686, 1726, 1848, 1808), (1788, 1790, 1912, 1910), (1692, 1691, 1813, 1814), (1695, 1683, 1805, 1817), (1770, 1789, 1911, 1892), (1691, 1693, 1815, 1813), (1767, 1742, 1864, 1889), (1694, 1692, 1814, 1816), (1728, 1727, 1849, 1850), (1696, 1685, 1807, 1818), (1739, 1770, 1892, 1861), (1769, 1763, 1885, 1891), (1732, 1733, 1855, 1854), (1768, 1758, 1880, 1890), (1735, 1734, 1856, 1857), (1683, 1699, 1821, 1805), (1737, 1736, 1858, 1859), (1766, 1764, 1886, 1888), (1733, 1737, 1859, 1855), (1699, 1694, 1816, 1821), (1762, 1769, 1891, 1884), (1738, 1735, 1857, 1860), (1693, 1700, 1822, 1815), (1765, 1755, 1877, 1887), (1679, 1695, 1817, 1801), (1700, 1701, 1823, 1822), (1764, 1768, 1890, 1886), (1688, 1721, 1843, 1810), (1702, 1680, 1802, 1824), (1763, 1765, 1887, 1885), (1716, 1724, 1846, 1838), (1703, 1670, 1792, 1825), (1755, 1756, 1878, 1877), (1725, 1715, 1837, 1847), (1705, 1704, 1826, 1827), (1756, 1761, 1883, 1878), (1707, 1706, 1828, 1829), (1757, 1759, 1881, 1879), (1671, 1708, 1830, 1793), (1712, 1718, 1840, 1834), (1759, 1766, 1888, 1881), (1719, 1696, 1818, 1841), (1760, 1757, 1879, 1882), (1723, 1711, 1833, 1845), (1709, 1707, 1829, 1831), (1761, 1760, 1882, 1883), (1726, 1705, 1827, 1848), (1754, 1751, 1873, 1876), (1706, 1710, 1832, 1828), (2048, 1698, 1820, 2050), (2049, 1689, 1811, 2051), (1714, 1739, 1861, 1836), (1771, 1730, 1852, 1893), (1717, 1740, 1862, 1839), (1713, 1674, 1796, 1835), (1731, 1772, 1894, 1853), (1963, 1993, 2034, 2026), (1946, 1918, 2017, 2022), (1947, 1971, 2030, 2023), (2053, 1930, 2016), (1939, 1943, 2012), (1942, 1940, 2012), (1956, 1944, 2016), (1952, 1932, 2012), (1915, 1941, 2021, 2014), (1940, 1939, 2012), (1958, 1948, 2016), (1936, 1914, 2013, 2020), (1929, 1954, 2012), (1969, 1968, 2027, 2028), (1996, 2007, 2041, 2036), (1971, 1991, 2033, 2030), (1932, 1928, 2012), (1960, 1959, 2024, 2025), (1990, 1974, 2031, 2032), (1959, 1997, 2037, 2024), (1815, 1822, 1923), (1887, 1877, 1987), (1801, 1817, 1923), (1822, 1823, 1923), (1886, 1890, 1987), (1810, 1843, 1954, 1929), (1824, 1802, 1924, 1935), (1885, 1887, 1987), (1838, 1846, 1957, 1949), (1825, 1792, 1914, 1936), (1877, 1878, 1987), (1847, 1837, 1948, 1958), (1827, 1826, 1937, 1938), (1878, 1883, 1987), (1829, 1828, 1939, 1940), (1879, 1881, 1987), (1793, 1830, 1941, 1915), (1834, 1840, 1951, 1945), (1881, 1888, 1987), (1841, 1818, 1932, 1952), (1882, 1879, 1987), (1845, 1833, 1944, 1956), (1831, 1829, 1940, 1942), (1883, 1882, 1987), (1848, 1827, 1938, 1923), (1876, 1873, 1983, 1986), (1828, 1832, 1943, 1939), (2050, 1820, 1934, 2052), (2051, 1811, 1930, 2053), (1836, 1861, 1971, 1947), (1893, 1852, 1962, 1992), (1839, 1862, 1972, 1950), (1835, 1796, 1918, 1946), (1853, 1894, 1993, 1963), (1863, 1834, 1945, 1973), (1797, 1836, 1947, 1919), (1858, 1912, 2011, 1968), (1864, 1835, 1946, 1974), (1833, 1798, 1920, 1944), (1895, 1850, 1960, 1994), (1866, 1865, 1975, 1976), (1851, 1896, 1995, 1961), (1862, 1867, 1977, 1972), (1909, 2008, 1991, 1892), (1804, 1812, 1931, 1926), (1898, 1897, 1996, 1997), (1869, 1868, 1978, 1979), (1856, 1911, 2010, 1966), (1865, 1863, 1973, 1975), (1820, 1838, 1949, 1934), (1964, 2009, 1910, 1854), (1871, 1870, 1980, 1981), (1840, 1804, 1926, 1951), (1852, 1902, 2001, 1962), (1867, 1869, 1979, 1977), (1791, 1841, 1952, 1913), (1903, 1851, 1961, 2002), (1870, 1866, 1976, 1980), (1842, 1800, 1922, 1953), (1904, 1853, 1963, 2003), (1872, 1871, 1981, 1982), (1858, 1854, 1910, 1912), (1873, 1872, 1982, 1983), (1832, 1842, 1953, 1943), (1856, 1909, 1892, 1911), (1875, 1874, 1984, 1985), (1900, 1905, 2004, 1999), (1901, 1900, 1902, 1904), (1999, 2001, 1902, 1900), (1901, 1904, 2003, 2000), (1907, 1830, 1824, 1905), (1824, 1935, 2004, 1905), (1830, 1907, 2006, 1941), (2011, 1990, 2032, 2043), (1967, 1995, 1896, 1857), (1860, 1895, 1994, 1970), (1899, 1898, 1849, 1903), (1899, 1903, 2002, 1998), (1849, 1898, 1997, 1959), (1921, 1929, 2012), (1906, 1826, 1908, 1897), (1826, 1906, 2005, 1937), (1908, 2007, 1996, 1897), (1974, 1946, 2022, 2031), (1944, 1920, 2019, 2016), (1994, 1960, 2025, 2035), (1968, 2011, 2043, 2027), (1997, 1996, 2036, 2037), (1993, 1969, 2028, 2034), (1913, 1952, 2012), (1953, 1922, 2012), (2003, 1963, 2026, 2039), (1943, 1953, 2012), (2000, 2003, 2039, 2038), (1914, 1913, 2012, 2013), (2006, 2000, 2038, 2040), (1916, 1915, 2014, 2015), (1955, 1942, 2012), (1941, 2006, 2040, 2021), (1918, 1917, 2016, 2017), (1925, 1956, 2016), (1920, 1919, 2018, 2019), (2007, 1936, 2020, 2041), (1922, 1921, 2012), (1948, 1933, 2016), (1991, 2008, 2042, 2033), (1927, 1955, 2012), (2008, 1970, 2029, 2042), (1930, 1925, 2016), (1928, 1927, 2012), (1954, 1916, 2015, 2012), (1917, 1958, 2016), (1970, 1994, 2035, 2029), (1931, 2052, 1934, 1949, 1957, 1950, 1972, 1977, 1979, 1978, 1985, 1984, 1986, 1983, 1982, 1981, 1980, 1976, 1975, 1973, 1945, 1951, 1926), (1819, 2051, 2053, 1933), (1812, 2050, 2052, 1931), (1933, 2053, 2016), (1697, 2049, 2051, 1819), (1690, 2048, 2050, 1812), (1357, 2047, 2049, 1697), (1350, 2046, 2048, 1690), (1357, 1221, 2044, 2047), (1214, 1213, 2044, 2045), (1222, 1358, 2046, 2045)])
me_cube.materials.append(mat_material)
me_cube.use_remesh_preserve_volume = False
me_cube.use_remesh_preserve_attributes = False
me_cube.use_mirror_vertex_groups = False
me_cube.update()

# ---- objects
ob_sun = bpy.data.objects.new('Sun', light_sun)
ob_cube_001 = bpy.data.objects.new('Cube.001', me_cube_001)
ob_cube = bpy.data.objects.new('Cube', me_cube)

# ---- transforms, parenting, visibility, modifiers, constraints
ob_sun.location = (2.823, 8.434, 4.25)
ob_sun.rotation_euler = (-0.5939, -0.7931, -0.1686)
ob_sun.lineart.crease_threshold = 0.0
ob_cube_001.location = (0.0, 0.0, -2.0)
ob_cube_001.lock_rotations_4d = False
ob_cube_001.empty_display_type = 'ARROWS'
ob_cube_001.lineart.crease_threshold = 0.0
ob_cube.location = (0.0, 0.0, 0.0)
ob_cube.lock_rotations_4d = False
ob_cube.empty_display_type = 'ARROWS'
ob_cube.lineart.crease_threshold = 0.0

# ---- collection membership
col_collection_1.objects.link(ob_sun)
col_collection_1.objects.link(ob_cube_001)
col_collection_1.objects.link(ob_cube)

# ---- scene / render settings (as saved in the file)
scene.frame_start = 1; scene.frame_end = 250; scene.frame_set(1)
scene.render.engine = 'CYCLES'
scene.render.resolution_percentage = 50
scene.render.dither_intensity = 0.0
scene.cycles.use_denoising = False
scene.cycles.samples = 128
scene.cycles.sampling_pattern = 'TABULATED_SOBOL'
scene.cycles.use_adaptive_sampling = False
scene.cycles.use_light_tree = False
scene.cycles.blur_glossy = 0.0
scene.cycles.sample_clamp_indirect = 0.0
scene.view_settings.view_transform = 'Standard'
bpy.context.view_layer.update()

# ---- added for rendering (the .blend has no active camera): camera
cam_auto = bpy.data.cameras.new('AutoCamera')
cam_auto.lens = 50.0
cam_auto.sensor_width = 36.0
cam_auto.clip_end = 1466.54
ob_auto_camera = bpy.data.objects.new('AutoCamera', cam_auto)
scene.collection.objects.link(ob_auto_camera)
ob_auto_camera.location = (83.564, -96.2768, 75.8512)
ob_auto_camera.rotation_euler = (1.09748, -7.21219e-08, 0.694738)
scene.camera = ob_auto_camera
bpy.context.view_layer.update()

